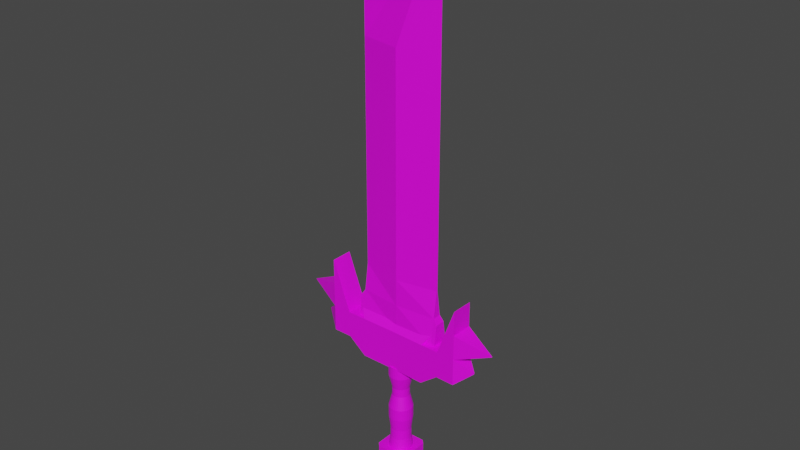 # Source: Sword1.2.blend  (saved by Blender 3.6.11; exported with 4.5.12 LTS)
import bpy
from mathutils import Matrix  # noqa: F401  (used for matrix-valued properties, if any)

bpy.ops.wm.read_factory_settings(use_empty=True)
scene = bpy.context.scene
scene.name = 'Scene'

# ---- collections
col_collection = bpy.data.collections.new('Collection'); scene.collection.children.link(col_collection)
col_collection_001 = bpy.data.collections.new('Collection.001'); col_collection.children.link(col_collection_001)
col_collection_002 = bpy.data.collections.new('Collection.002'); col_collection.children.link(col_collection_002)

# ---- images (referenced by path relative to the original .blend; pixels are not part of the script)
import os
ASSET_DIR = os.environ.get("B2B_ASSET_DIR", "")  # directory of the original .blend (textures are referenced by path, not embedded)
HERE = os.path.dirname(os.path.abspath(__file__))  # packed textures are extracted next to this script under _unpacked/

def load_image(name, relpath, width, height, colorspace="sRGB"):
    """Load a texture the original file referenced (path relative to the .blend, or extracted next to this script)."""
    p = next((c for c in (os.path.join(HERE, relpath), os.path.join(ASSET_DIR, relpath)) if relpath and os.path.exists(c)), "")
    if p:
        img = bpy.data.images.load(p, check_existing=True)
        img.name = name
    else:  # same state as the original file: an image datablock whose file is absent (Cycles renders it pink)
        img = bpy.data.images.new(name, width, height)
        img.source = "FILE"
        img.filepath = "//" + (relpath or name)
    img.colorspace_settings.name = colorspace
    return img
img_silver_metallic_textured_background_jpg_002 = load_image('silver-metallic-textured-background.jpg.002', 'silver-metallic-textured-background.jpg', 1024, 1024, 'sRGB')
img_felipe_santana_xjktcbtuqay_unsplash_jpg = load_image('felipe-santana-xJkTCbtuqAY-unsplash.jpg', 'felipe-santana-xJkTCbtuqAY-unsplash.jpg', 1024, 1024, 'sRGB')
img_silver_metallic_textured_background_jpg_005 = load_image('silver-metallic-textured-background.jpg.005', 'silver-metallic-textured-background.jpg', 1024, 1024, 'sRGB')

# ---- materials (node trees are filled in below, after node groups)
mat_material_002 = bpy.data.materials.new('Material.002')
mat_material_002.use_transparent_shadow = False
mat_material_005 = bpy.data.materials.new('Material.005')
mat_material_005.use_transparent_shadow = False
mat_material_013 = bpy.data.materials.new('Material.013')
mat_material_013.alpha_threshold = 0.0
mat_material_013.use_transparent_shadow = False
mat_material_013.roughness = 0.5
mat_material_013.line_color = (0.0, 0.0, 0.0, 1.0)
mat_material_014 = bpy.data.materials.new('Material.014')
mat_material_014.alpha_threshold = 0.0
mat_material_014.use_transparent_shadow = False
mat_material_014.roughness = 0.5
mat_material_014.line_color = (0.0, 0.0, 0.0, 1.0)

# ---- material node trees
mat_material_002.use_nodes = True; mat_material_002.node_tree.nodes.clear()
_N = mat_material_002.node_tree.nodes; _L = mat_material_002.node_tree.links
n0 = _N.new('ShaderNodeBsdfPrincipled'); n0.name = 'Principled BSDF'; n0.location = (10, 300)
n0.distribution = 'GGX'
n0.subsurface_method = 'RANDOM_WALK_SKIN'
n0.inputs[3].default_value = 1.45
n0.inputs[27].default_value = (0.0, 0.0, 0.0, 1.0)
n0.inputs[28].default_value = 1.0
n1 = _N.new('ShaderNodeOutputMaterial'); n1.name = 'Material Output'; n1.location = (300, 300)
n2 = _N.new('ShaderNodeTexImage'); n2.name = 'Image Texture'; n2.location = (-280, 280)
n2.image = img_silver_metallic_textured_background_jpg_002
_L.new(n0.outputs[0], n1.inputs[0])
_L.new(n2.outputs[0], n0.inputs[0])
n1.is_active_output = True
mat_material_005.use_nodes = True; mat_material_005.node_tree.nodes.clear()
_N = mat_material_005.node_tree.nodes; _L = mat_material_005.node_tree.links
n0 = _N.new('ShaderNodeBsdfPrincipled'); n0.name = 'Principled BSDF'; n0.location = (10, 300)
n0.distribution = 'GGX'
n0.subsurface_method = 'RANDOM_WALK_SKIN'
n0.inputs[3].default_value = 1.45
n0.inputs[27].default_value = (0.0, 0.0, 0.0, 1.0)
n0.inputs[28].default_value = 5.6
n1 = _N.new('ShaderNodeOutputMaterial'); n1.name = 'Material Output'; n1.location = (300, 300)
n2 = _N.new('ShaderNodeTexImage'); n2.name = 'Image Texture'; n2.location = (-280, 280)
n2.image = img_felipe_santana_xjktcbtuqay_unsplash_jpg
_L.new(n0.outputs[0], n1.inputs[0])
_L.new(n2.outputs[0], n0.inputs[0])
n1.is_active_output = True
mat_material_013.use_nodes = True; mat_material_013.node_tree.nodes.clear()
_N = mat_material_013.node_tree.nodes; _L = mat_material_013.node_tree.links
n0 = _N.new('ShaderNodeOutputMaterial'); n0.name = 'Material Output'; n0.location = (300, 300)
n1 = _N.new('ShaderNodeBsdfPrincipled'); n1.name = 'Principled BSDF'; n1.location = (10, 300)
n1.distribution = 'GGX'
n1.subsurface_method = 'RANDOM_WALK_SKIN'
n1.inputs[3].default_value = 1.45
n1.inputs[27].default_value = (0.0, 0.0, 0.0, 1.0)
n1.inputs[28].default_value = 1.0
n2 = _N.new('ShaderNodeTexImage'); n2.name = 'Image Texture'; n2.location = (-280, 280)
n2.image = img_silver_metallic_textured_background_jpg_005
_L.new(n1.outputs[0], n0.inputs[0])
_L.new(n2.outputs[0], n1.inputs[0])
n0.is_active_output = True
mat_material_014.use_nodes = True; mat_material_014.node_tree.nodes.clear()
_N = mat_material_014.node_tree.nodes; _L = mat_material_014.node_tree.links
n0 = _N.new('ShaderNodeOutputMaterial'); n0.name = 'Material Output'; n0.location = (300, 300)
n1 = _N.new('ShaderNodeBsdfPrincipled'); n1.name = 'Principled BSDF'; n1.location = (10, 300)
n1.distribution = 'GGX'
n1.subsurface_method = 'RANDOM_WALK_SKIN'
n1.inputs[3].default_value = 1.45
n1.inputs[27].default_value = (0.0, 0.0, 0.0, 1.0)
n1.inputs[28].default_value = 1.0
n2 = _N.new('ShaderNodeTexImage'); n2.name = 'Image Texture'; n2.location = (-280, 280)
n2.image = img_silver_metallic_textured_background_jpg_005
_L.new(n1.outputs[0], n0.inputs[0])
_L.new(n2.outputs[0], n1.inputs[0])
n0.is_active_output = True

# ---- world
world_world = bpy.data.worlds.new('World'); scene.world = world_world
world_world.use_nodes = True; world_world.node_tree.nodes.clear()
_N = world_world.node_tree.nodes; _L = world_world.node_tree.links
n0 = _N.new('ShaderNodeOutputWorld'); n0.name = 'World Output'; n0.location = (300, 300)
n1 = _N.new('ShaderNodeBackground'); n1.name = 'Background'; n1.location = (10, 300)
n1.inputs[0].default_value = (0.05088, 0.05088, 0.05088, 1.0)
_L.new(n1.outputs[0], n0.inputs[0])
n0.is_active_output = True
world_world.color = (0.05088, 0.05088, 0.05088)
world_world.use_sun_shadow = False
world_world.sun_shadow_jitter_overblur = 0.0

# ---- meshes
me_cube_003 = bpy.data.meshes.new('Cube.003')
me_cube_003.from_pydata([(-1.009, -0.1187, 2.73), (-1.009, -0.1187, 2.414), (-1.009, 0.1187, 2.73), (-1.009, 0.1187, 2.414), (-0.2419, -0.1187, 2.414), (-0.7532, 0.1187, 2.73), (-0.4976, 0.1187, 2.73), (-0.2419, 0.1187, 2.73), (0.01371, 0.1187, 2.73), (0.01371, 0.1187, 2.414), (0.01371, -0.1187, 2.73), (0.01371, -0.1187, 2.414), (-0.4976, -0.1187, 2.414), (-0.7532, -0.1187, 2.414), (-0.7532, 0.1187, 2.414), (-0.4976, 0.1187, 2.414), (-0.2419, 0.1187, 2.414), (-0.7532, -0.1187, 2.73), (-0.4976, -0.1187, 2.73), (-0.2419, -0.1187, 2.73), (-1.009, 0.1187, 3.32), (-1.009, -0.1187, 3.32), (-1.009, 0.1187, 3.32), (-1.009, -0.1187, 3.32), (-1.221, 0.005584, 2.58), (-1.221, -0.005584, 2.58), (-1.221, -0.005584, 2.565), (-1.221, 0.005584, 2.565), (-1.221, 0.005584, 2.58), (-1.221, -0.005584, 2.58), (-1.221, -0.005584, 2.565), (-1.221, 0.005584, 2.565), (-1.221, 0.005584, 2.58), (-1.221, -0.005584, 2.58), (-1.221, -0.005584, 2.565), (-1.221, 0.005584, 2.565), (-1.221, 0.005584, 2.58), (-1.221, -0.005584, 2.58), (-1.221, -0.005584, 2.565), (-1.221, 0.005584, 2.565), (-0.7532, 0.1187, 2.416), (-0.4976, 0.1187, 2.242), (0.01371, -0.1187, 2.242), (-0.2419, -0.1187, 2.242), (-0.4976, -0.1187, 2.242), (-0.7532, -0.1187, 2.416), (-0.2419, 0.1187, 2.242), (0.01371, 0.1187, 2.242), (-1.009, 0.0, 2.73), (-1.009, -0.1187, 2.572), (-1.009, 0.0, 2.414), (-1.009, 0.1187, 2.572), (-0.881, 0.1187, 2.73), (-0.6254, 0.1187, 2.414), (-0.1141, -0.1187, 2.414), (-0.6254, 0.1187, 2.73), (-0.3698, 0.1187, 2.73), (-0.1141, 0.1187, 2.73), (-0.881, 0.1187, 2.414), (-0.881, -0.1187, 2.414), (-0.6254, -0.1187, 2.414), (-0.1141, 0.1187, 2.414), (-0.1141, -0.1187, 2.73), (-0.3698, -0.1187, 2.414), (0.01371, 0.0, 2.414), (0.01371, 0.0, 2.73), (0.01371, -0.1187, 2.572), (0.01371, 0.1187, 2.572), (-0.3698, 0.1187, 2.414), (-0.881, -0.1187, 2.73), (-0.6254, -0.1187, 2.73), (-0.3698, -0.1187, 2.73), (-0.7532, 0.1187, 2.572), (-0.4976, 0.1187, 2.572), (-0.2419, 0.1187, 2.572), (-0.7532, 0.0, 2.73), (-0.4976, 0.0, 2.73), (-0.7532, -0.1187, 2.415), (-0.4976, -0.1187, 2.328), (-0.7532, 0.0, 2.414), (-0.2419, -0.1187, 2.572), (-0.4976, -0.1187, 2.572), (-0.7532, -0.1187, 2.572), (-1.009, 0.0, 3.32), (-1.009, 0.1187, 3.32), (-1.009, -0.1187, 3.32), (-1.009, 0.0, 3.32), (-0.8813, -0.1187, 3.025), (-0.8813, 0.1187, 3.025), (-1.009, -0.1187, 3.025), (-1.009, 0.1187, 3.025), (-1.221, 0.0, 2.58), (-1.221, -0.005584, 2.572), (-1.221, 0.0, 2.565), (-1.221, 0.005584, 2.572), (-1.115, 0.06214, 2.655), (-1.115, 0.06214, 2.489), (-1.115, -0.06214, 2.489), (-1.115, -0.06214, 2.655), (-1.221, 0.0, 2.58), (-1.221, -0.005584, 2.572), (-1.221, 0.0, 2.565), (-1.221, 0.005584, 2.572), (-1.221, 0.005584, 2.58), (-1.221, 0.005584, 2.565), (-1.221, -0.005584, 2.565), (-1.221, -0.005584, 2.58), (-1.221, 0.0, 2.58), (-1.221, -0.005584, 2.572), (-1.221, 0.0, 2.565), (-1.221, 0.005584, 2.572), (-1.221, 0.005584, 2.565), (-1.221, -0.005584, 2.565), (-1.221, -0.005584, 2.58), (-1.221, 0.005584, 2.58), (-1.221, 0.0, 2.58), (-1.221, -0.005584, 2.572), (-1.221, 0.0, 2.565), (-1.221, 0.005584, 2.572), (-1.221, 0.005584, 2.58), (-1.221, 0.005584, 2.565), (-1.221, -0.005584, 2.565), (-1.221, -0.005584, 2.58), (-0.6254, 0.1187, 2.329), (-0.1141, -0.1187, 2.242), (-0.6254, -0.1187, 2.329), (-0.1141, 0.1187, 2.242), (-0.3698, -0.1187, 2.242), (0.01371, 0.0, 2.242), (-0.3698, 0.1187, 2.242), (-0.2419, 0.0, 2.242), (-0.4976, 0.0, 2.242), (-0.7532, 0.0, 2.416), (-0.7532, 0.1187, 2.415), (0.01371, -0.1187, 2.328), (-0.2419, -0.1187, 2.328), (-0.2419, 0.1187, 2.328), (0.01371, 0.1187, 2.328), (-0.4976, 0.1187, 2.328), (-0.6254, 0.1187, 2.371), (0.01371, 0.0, 2.328), (-0.3698, 0.1187, 2.328), (-0.1141, 0.1187, 2.328), (-0.3698, -0.1187, 2.328), (-0.6254, 0.0, 2.329), (-0.3698, 0.0, 2.242), (-0.1141, 0.0, 2.242), (-1.221, 0.0, 2.58), (-1.221, 0.0, 2.565), (-1.221, -0.005584, 2.572), (-1.221, 0.0, 2.572), (-1.221, -0.005584, 2.572), (-1.221, 0.005584, 2.572), (-1.221, 0.0, 2.58), (-1.221, 0.005584, 2.572), (-1.221, 0.0, 2.58), (-1.221, 0.0, 2.565), (-1.221, -0.005584, 2.572), (-1.221, 0.0, 2.565), (-1.115, 0.0, 2.655), (-1.115, 0.0, 2.489), (-1.115, -0.06214, 2.572), (-1.221, 0.005584, 2.572), (-1.009, 0.0, 3.025), (-0.9451, 0.1187, 3.025), (-0.9451, -0.1187, 3.025), (-1.009, 0.0, 3.32), (-0.6254, -0.1187, 2.572), (-0.3698, -0.1187, 2.572), (-0.1141, -0.1187, 2.572), (-0.6254, -0.1187, 2.371), (-0.7532, 0.0, 2.415), (-0.1141, -0.1187, 2.328), (-0.1141, 0.1187, 2.572), (-0.6254, 0.1187, 2.572), (-0.3698, 0.1187, 2.572), (-0.881, 0.0, 2.414), (-0.8813, 0.0, 3.025), (-0.881, -0.1187, 2.572), (-0.881, 0.1187, 2.572), (-0.6254, 0.0, 2.73), (-1.115, 0.06214, 2.572), (-1.479, 0.0, 2.875), (-1.479, -0.002385, 2.875), (-1.479, 0.002385, 2.881), (-1.479, 0.002385, 2.875), (-1.479, -0.002385, 2.881), (-1.479, 0.0, 2.881), (-0.4311, 0.02857, 2.886), (-0.6202, 0.02857, 2.886), (-0.05279, 0.02857, 2.886), (-0.2419, 0.02857, 2.886), (-0.05279, -0.02857, 2.886), (0.1363, -0.02857, 2.886), (0.1363, 0.0, 2.886), (-0.4311, -0.02857, 2.886), (-0.2419, -0.02857, 2.886), (-0.6202, 0.0, 2.886), (-0.6202, -0.02857, 2.886), (-0.2419, 0.0, 2.886), (0.1363, 0.02857, 2.886), (-0.4311, 0.0, 2.886), (-0.05279, 0.0, 2.886)], [], [(181, 95, 24, 94), (180, 76, 18, 70), (179, 58, 14, 72), (178, 59, 1, 49), (177, 87, 23, 86), (176, 50, 1, 59), (175, 68, 16, 74), (56, 7, 191, 188), (174, 53, 15, 73), (173, 61, 9, 67), (6, 56, 188, 189), (172, 134, 42, 124), (171, 77, 45, 132), (170, 78, 44, 125), (169, 54, 4, 80), (168, 63, 12, 81), (167, 60, 13, 82), (166, 86, 23, 85), (165, 89, 21, 85), (164, 88, 22, 84), (163, 90, 20, 83), (162, 103, 28, 102), (161, 97, 26, 92), (160, 96, 27, 93), (159, 98, 25, 91), (158, 111, 35, 109), (157, 105, 30, 100), (156, 104, 31, 101), (155, 106, 29, 99), (154, 119, 36, 118), (153, 113, 33, 107), (152, 114, 32, 110), (151, 112, 34, 108), (150, 117, 39, 118), (149, 121, 38, 116), (148, 120, 39, 117), (147, 122, 37, 115), (146, 130, 43, 124), (145, 131, 44, 127), (144, 132, 45, 125), (143, 135, 43, 127), (142, 136, 46, 126), (141, 138, 41, 129), (140, 137, 47, 128), (139, 133, 40, 123), (138, 139, 123, 41), (15, 53, 139, 138), (53, 14, 133, 139), (134, 140, 128, 42), (11, 64, 140, 134), (64, 9, 137, 140), (136, 141, 129, 46), (16, 68, 141, 136), (68, 15, 138, 141), (137, 142, 126, 47), (9, 61, 142, 137), (61, 16, 136, 142), (78, 143, 127, 44), (12, 63, 143, 78), (63, 4, 135, 143), (131, 144, 125, 44), (41, 123, 144, 131), (123, 40, 132, 144), (130, 145, 127, 43), (46, 129, 145, 130), (129, 41, 131, 145), (128, 146, 124, 42), (47, 126, 146, 128), (126, 46, 130, 146), (119, 147, 115, 36), (32, 107, 147, 119), (107, 33, 122, 147), (121, 148, 117, 38), (34, 109, 148, 121), (109, 35, 120, 148), (122, 149, 116, 37), (33, 108, 149, 122), (108, 34, 121, 149), (115, 150, 118, 36), (37, 116, 150, 115), (116, 38, 117, 150), (113, 151, 108, 33), (29, 100, 151, 113), (100, 30, 112, 151), (111, 152, 110, 35), (31, 102, 152, 111), (102, 28, 114, 152), (114, 153, 107, 32), (28, 99, 153, 114), (99, 29, 113, 153), (120, 154, 118, 39), (35, 110, 154, 120), (110, 32, 119, 154), (103, 155, 99, 28), (24, 91, 155, 103), (91, 25, 106, 155), (105, 156, 101, 30), (26, 93, 156, 105), (93, 27, 104, 156), (106, 157, 100, 29), (25, 92, 157, 106), (92, 26, 105, 157), (112, 158, 109, 34), (30, 101, 158, 112), (101, 31, 111, 158), (95, 159, 91, 24), (2, 48, 159, 95), (48, 0, 98, 159), (97, 160, 93, 26), (1, 50, 160, 97), (50, 3, 96, 160), (98, 161, 92, 25), (0, 49, 161, 98), (49, 1, 97, 161), (104, 162, 102, 31), (27, 94, 162, 104), (94, 24, 103, 162), (89, 163, 83, 21), (90, 163, 187, 184), (2, 90, 184, 185), (90, 164, 84, 20), (2, 52, 164, 90), (52, 5, 88, 164), (87, 165, 85, 23), (17, 69, 165, 87), (69, 0, 89, 165), (83, 166, 85, 21), (20, 84, 166, 83), (84, 22, 86, 166), (70, 167, 82, 17), (18, 81, 167, 70), (81, 12, 60, 167), (71, 168, 81, 18), (19, 80, 168, 71), (80, 4, 63, 168), (62, 169, 80, 19), (10, 66, 169, 62), (66, 11, 54, 169), (77, 170, 125, 45), (13, 60, 170, 77), (60, 12, 78, 170), (133, 171, 132, 40), (14, 79, 171, 133), (79, 13, 77, 171), (135, 172, 124, 43), (4, 54, 172, 135), (54, 11, 134, 172), (76, 6, 189, 197), (18, 76, 197, 198), (62, 19, 196, 192), (57, 173, 67, 8), (7, 74, 173, 57), (74, 16, 61, 173), (55, 174, 73, 6), (5, 72, 174, 55), (72, 14, 53, 174), (10, 62, 192, 193), (8, 65, 194, 200), (65, 10, 193, 194), (56, 175, 74, 7), (6, 73, 175, 56), (73, 15, 68, 175), (79, 176, 59, 13), (14, 58, 176, 79), (58, 3, 50, 176), (88, 177, 86, 22), (5, 75, 177, 88), (75, 17, 87, 177), (69, 178, 49, 0), (17, 82, 178, 69), (82, 13, 59, 178), (52, 179, 72, 5), (2, 51, 179, 52), (51, 3, 58, 179), (75, 180, 70, 17), (5, 55, 180, 75), (55, 6, 76, 180), (96, 181, 94, 27), (3, 51, 181, 96), (51, 2, 95, 181), (183, 182, 187, 186), (182, 185, 184, 187), (48, 2, 185, 182), (89, 0, 183, 186), (0, 48, 182, 183), (163, 89, 186, 187), (202, 194, 193, 192), (201, 199, 196, 195), (197, 201, 195, 198), (189, 188, 201, 197), (188, 191, 199, 201), (199, 202, 192, 196), (191, 190, 202, 199), (190, 200, 194, 202), (7, 57, 190, 191), (57, 8, 200, 190), (19, 71, 195, 196), (71, 18, 198, 195)])
_uv = me_cube_003.uv_layers.new(name='UVMap')
_uv.uv.foreach_set('vector', [0.311, 0.2592, 0.2958, 0.2507, 0.3166, 0.1906, 0.318, 0.1914, 0.6069, 0.07584, 0.5827, 0.07584, 0.5827, 6.68e-09, 0.6069, 4.302e-09, 0.2951, 0.4062, 0.3241, 0.4224, 0.3152, 0.5015, 0.2863, 0.4853, 0.3707, 0.4062, 0.3417, 0.4224, 0.3329, 0.3433, 0.3619, 0.3271, 0.5281, 0.6005, 0.5281, 0.6763, 0.4991, 0.6763, 0.4991, 0.6005, 0.6002, 0.6725, 0.6002, 0.6297, 0.6339, 0.6297, 0.6339, 0.6725, 0.2598, 0.7226, 0.2888, 0.7388, 0.2799, 0.8179, 0.251, 0.8017, 0.2308, 0.7063, 0.222, 0.7854, 0.1928, 0.7659, 0.2059, 0.6489, 0.2775, 0.5644, 0.3064, 0.5806, 0.2976, 0.6597, 0.2686, 0.6435, 0.2421, 0.8808, 0.2711, 0.897, 0.2623, 0.9761, 0.2333, 0.9599, 0.2397, 0.6272, 0.2308, 0.7063, 0.2059, 0.6489, 0.219, 0.5318, 0.3789, 0.9059, 0.3877, 0.985, 0.3719, 0.9939, 0.3631, 0.9148, 0.5573, 0.6005, 0.5573, 0.6763, 0.5571, 0.6763, 0.5571, 0.6005, 0.3516, 0.585, 0.3524, 0.6686, 0.3366, 0.6775, 0.3437, 0.5894, 0.4237, 0.8808, 0.3947, 0.897, 0.3859, 0.8179, 0.4149, 0.8017, 0.406, 0.7226, 0.3771, 0.7388, 0.3682, 0.6597, 0.3972, 0.6435, 0.3884, 0.5644, 0.3594, 0.5806, 0.3506, 0.5015, 0.3795, 0.4853, 0.634, 0.3978, 0.6339, 0.3978, 0.6339, 0.322, 0.634, 0.322, 0.4494, 0.3199, 0.445, 0.2804, 0.4991, 0.25, 0.4991, 0.2499, 0.2164, 0.3199, 0.212, 0.3594, 0.1667, 0.2497, 0.1667, 0.2499, 0.6686, 0.3978, 0.6686, 0.4736, 0.634, 0.4736, 0.634, 0.3978, 0.5153, 0.3098, 0.5153, 0.3098, 0.5153, 0.3098, 0.5153, 0.3098, 0.3548, 0.2592, 0.3397, 0.2677, 0.3465, 0.1922, 0.3478, 0.1914, 0.6002, 0.5743, 0.5826, 0.5743, 0.5986, 0.519, 0.6002, 0.519, 0.6034, 0.2275, 0.6034, 0.1878, 0.6241, 0.224, 0.6241, 0.2275, 0.5153, 0.3098, 0.5153, 0.3098, 0.5153, 0.3098, 0.5153, 0.3098, 0.5153, 0.3098, 0.5153, 0.3098, 0.5153, 0.3098, 0.5153, 0.3098, 0.5153, 0.3098, 0.5153, 0.3098, 0.5153, 0.3098, 0.5153, 0.3098, 0.5153, 0.3098, 0.5153, 0.3098, 0.5153, 0.3098, 0.5153, 0.3098, 0.5153, 0.3098, 0.5153, 0.3098, 0.5153, 0.3098, 0.5153, 0.3098, 0.5153, 0.3098, 0.5153, 0.3098, 0.5153, 0.3098, 0.5153, 0.3098, 0.5153, 0.3098, 0.5153, 0.3098, 0.5153, 0.3098, 0.5153, 0.3098, 0.5153, 0.3098, 0.5153, 0.3098, 0.5153, 0.3098, 0.5153, 0.3098, 0.5162, 0.3062, 0.5171, 0.3062, 0.5171, 0.3098, 0.5162, 0.3098, 0.5153, 0.3098, 0.5153, 0.3098, 0.5153, 0.3098, 0.5153, 0.3098, 0.5153, 0.3098, 0.5153, 0.3098, 0.5153, 0.3098, 0.5153, 0.3098, 0.5153, 0.3098, 0.5153, 0.3098, 0.5153, 0.3098, 0.5153, 0.3098, 0.549, 0.2598, 0.549, 0.2171, 0.5827, 0.2171, 0.5827, 0.2598, 0.549, 0.1743, 0.549, 0.1315, 0.5827, 0.1315, 0.5827, 0.1743, 0.549, 0.06574, 0.549, 0.0, 0.5827, 0.0, 0.5827, 0.06574, 0.3612, 0.7477, 0.3701, 0.8268, 0.3543, 0.8357, 0.3454, 0.7566, 0.2869, 0.9059, 0.2957, 0.8268, 0.3116, 0.8357, 0.3027, 0.9148, 0.3046, 0.7477, 0.3134, 0.6686, 0.3292, 0.6775, 0.3204, 0.7566, 0.6468, 0.5495, 0.6468, 0.4736, 0.6596, 0.4736, 0.6596, 0.5495, 0.3142, 0.585, 0.3151, 0.5014, 0.3149, 0.5014, 0.3221, 0.5894, 0.3134, 0.6686, 0.3142, 0.585, 0.3221, 0.5894, 0.3292, 0.6775, 0.2976, 0.6597, 0.3064, 0.5806, 0.3142, 0.585, 0.3134, 0.6686, 0.3064, 0.5806, 0.3152, 0.5015, 0.3151, 0.5014, 0.3142, 0.585, 0.6468, 0.6253, 0.6468, 0.5495, 0.6596, 0.5495, 0.6596, 0.6253, 0.6339, 0.6253, 0.6339, 0.5495, 0.6468, 0.5495, 0.6468, 0.6253, 0.6339, 0.5495, 0.6339, 0.4736, 0.6468, 0.4736, 0.6468, 0.5495, 0.2957, 0.8268, 0.3046, 0.7477, 0.3204, 0.7566, 0.3116, 0.8357, 0.2799, 0.8179, 0.2888, 0.7388, 0.3046, 0.7477, 0.2957, 0.8268, 0.2888, 0.7388, 0.2976, 0.6597, 0.3134, 0.6686, 0.3046, 0.7477, 0.2781, 0.985, 0.2869, 0.9059, 0.3027, 0.9148, 0.2939, 0.9939, 0.2623, 0.9761, 0.2711, 0.897, 0.2869, 0.9059, 0.2781, 0.985, 0.2711, 0.897, 0.2799, 0.8179, 0.2957, 0.8268, 0.2869, 0.9059, 0.3524, 0.6686, 0.3612, 0.7477, 0.3454, 0.7566, 0.3366, 0.6775, 0.3682, 0.6597, 0.3771, 0.7388, 0.3612, 0.7477, 0.3524, 0.6686, 0.3771, 0.7388, 0.3859, 0.8179, 0.3701, 0.8268, 0.3612, 0.7477, 0.549, 0.1315, 0.549, 0.06574, 0.5827, 0.06574, 0.5827, 0.1315, 0.5153, 0.1315, 0.5153, 0.06574, 0.549, 0.06574, 0.549, 0.1315, 0.5153, 0.06574, 0.5153, 0.0, 0.549, 0.0, 0.549, 0.06574, 0.549, 0.2171, 0.549, 0.1743, 0.5827, 0.1743, 0.5827, 0.2171, 0.5153, 0.2171, 0.5153, 0.1743, 0.549, 0.1743, 0.549, 0.2171, 0.5153, 0.1743, 0.5153, 0.1315, 0.549, 0.1315, 0.549, 0.1743, 0.549, 0.3026, 0.549, 0.2598, 0.5827, 0.2598, 0.5827, 0.3026, 0.5153, 0.3026, 0.5153, 0.2598, 0.549, 0.2598, 0.549, 0.3026, 0.5153, 0.2598, 0.5153, 0.2171, 0.549, 0.2171, 0.549, 0.2598, 0.5153, 0.3098, 0.5153, 0.3098, 0.5153, 0.3098, 0.5153, 0.3098, 0.5153, 0.3098, 0.5153, 0.3098, 0.5153, 0.3098, 0.5153, 0.3098, 0.5153, 0.3098, 0.5153, 0.3098, 0.5153, 0.3098, 0.5153, 0.3098, 0.5153, 0.3098, 0.5153, 0.3098, 0.5153, 0.3098, 0.5153, 0.3098, 0.5153, 0.3098, 0.5153, 0.3098, 0.5153, 0.3098, 0.5153, 0.3098, 0.5153, 0.3098, 0.5153, 0.3098, 0.5153, 0.3098, 0.5153, 0.3098, 0.5153, 0.3098, 0.5153, 0.3098, 0.5153, 0.3098, 0.5153, 0.3098, 0.5153, 0.3098, 0.5153, 0.3098, 0.5153, 0.3098, 0.5153, 0.3098, 0.5153, 0.3098, 0.5153, 0.3098, 0.5153, 0.3098, 0.5153, 0.3098, 0.5153, 0.3062, 0.5162, 0.3062, 0.5162, 0.3098, 0.5153, 0.3098, 0.5153, 0.3026, 0.5162, 0.3026, 0.5162, 0.3062, 0.5153, 0.3062, 0.5162, 0.3026, 0.5171, 0.3026, 0.5171, 0.3062, 0.5162, 0.3062, 0.5153, 0.3098, 0.5153, 0.3098, 0.5153, 0.3098, 0.5153, 0.3098, 0.5153, 0.3098, 0.5153, 0.3098, 0.5153, 0.3098, 0.5153, 0.3098, 0.5153, 0.3098, 0.5153, 0.3098, 0.5153, 0.3098, 0.5153, 0.3098, 0.5153, 0.3098, 0.5153, 0.3098, 0.5153, 0.3098, 0.5153, 0.3098, 0.5153, 0.3098, 0.5153, 0.3098, 0.5153, 0.3098, 0.5153, 0.3098, 0.5153, 0.3098, 0.5153, 0.3098, 0.5153, 0.3098, 0.5153, 0.3098, 0.5153, 0.3098, 0.5153, 0.3098, 0.5153, 0.3098, 0.5153, 0.3098, 0.5153, 0.3098, 0.5153, 0.3098, 0.5153, 0.3098, 0.5153, 0.3098, 0.5153, 0.3098, 0.5153, 0.3098, 0.5153, 0.3098, 0.5153, 0.3098, 0.5153, 0.3098, 0.5153, 0.3098, 0.5153, 0.3098, 0.5153, 0.3098, 0.5153, 0.3098, 0.5153, 0.3098, 0.5153, 0.3098, 0.5153, 0.3098, 0.5153, 0.3098, 0.5153, 0.3098, 0.5153, 0.3098, 0.5153, 0.3098, 0.5153, 0.3098, 0.5153, 0.3098, 0.5153, 0.3098, 0.5153, 0.3098, 0.5153, 0.3098, 0.5153, 0.3098, 0.5153, 0.3098, 0.5153, 0.3098, 0.5153, 0.3098, 0.5153, 0.3098, 0.5153, 0.3098, 0.5153, 0.3098, 0.5153, 0.3098, 0.5153, 0.3098, 0.5153, 0.3098, 0.5153, 0.3098, 0.5153, 0.3098, 0.5153, 0.3098, 0.5153, 0.3098, 0.5153, 0.3098, 0.5153, 0.3098, 0.5153, 0.3098, 0.5153, 0.3098, 0.5153, 0.3098, 0.5153, 0.3098, 0.5153, 0.3098, 0.5153, 0.3098, 0.5153, 0.3098, 0.5153, 0.3098, 0.5153, 0.3098, 0.5153, 0.3098, 0.5153, 0.3098, 0.5153, 0.3098, 0.5153, 0.3098, 0.5153, 0.3098, 0.5153, 0.3098, 0.5153, 0.3098, 0.5153, 0.3098, 0.5153, 0.3098, 0.5153, 0.3098, 0.5153, 0.3098, 0.5153, 0.3098, 0.5153, 0.3098, 0.5153, 0.3098, 0.5153, 0.3098, 0.5153, 0.3098, 0.5153, 0.3098, 0.5153, 0.3098, 0.6034, 0.2672, 0.6034, 0.2275, 0.6241, 0.2275, 0.6241, 0.2311, 0.5827, 0.3034, 0.5827, 0.2275, 0.6034, 0.2275, 0.6034, 0.2672, 0.5827, 0.2275, 0.5827, 0.1517, 0.6034, 0.1878, 0.6034, 0.2275, 0.6179, 0.5743, 0.6002, 0.5743, 0.6002, 0.519, 0.6018, 0.519, 0.6339, 0.6297, 0.6002, 0.6297, 0.6002, 0.5743, 0.6179, 0.5743, 0.6002, 0.6297, 0.5665, 0.6297, 0.5826, 0.5743, 0.6002, 0.5743, 0.37, 0.2507, 0.3548, 0.2592, 0.3478, 0.1914, 0.3492, 0.1906, 0.3908, 0.3108, 0.3619, 0.3271, 0.3548, 0.2592, 0.37, 0.2507, 0.3619, 0.3271, 0.3329, 0.3433, 0.3397, 0.2677, 0.3548, 0.2592, 0.5153, 0.3098, 0.5153, 0.3098, 0.5153, 0.3098, 0.5153, 0.3098, 0.5153, 0.3098, 0.5153, 0.3098, 0.5153, 0.3098, 0.5153, 0.3098, 0.5153, 0.3098, 0.5153, 0.3098, 0.5153, 0.3098, 0.5153, 0.3098, 0.6686, 0.322, 0.6686, 0.3978, 0.634, 0.3978, 0.634, 0.322, 0.4991, 0.322, 0.5328, 0.322, 0.5328, 0.5246, 0.5322, 0.5246, 0.275, 0.3108, 0.2208, 0.2804, 0.2792, 6.714e-08, 0.2803, 0.0006107, 0.2208, 0.2804, 0.2164, 0.3199, 0.1667, 0.2499, 0.1667, 0.25, 0.275, 0.3108, 0.2662, 0.3899, 0.2164, 0.3199, 0.2208, 0.2804, 0.2662, 0.3899, 0.2573, 0.469, 0.212, 0.3594, 0.2164, 0.3199, 0.4538, 0.3594, 0.4494, 0.3199, 0.4991, 0.2499, 0.4991, 0.2497, 0.4085, 0.469, 0.3997, 0.3899, 0.4494, 0.3199, 0.4538, 0.3594, 0.3997, 0.3899, 0.3908, 0.3108, 0.445, 0.2804, 0.4494, 0.3199, 0.634, 0.3978, 0.634, 0.3978, 0.634, 0.322, 0.634, 0.322, 0.634, 0.4736, 0.634, 0.4736, 0.634, 0.3978, 0.634, 0.3978, 0.634, 0.4736, 0.6339, 0.4736, 0.6339, 0.3978, 0.634, 0.3978, 0.4173, 0.5481, 0.3884, 0.5644, 0.3795, 0.4853, 0.4085, 0.469, 0.4262, 0.6272, 0.3972, 0.6435, 0.3884, 0.5644, 0.4173, 0.5481, 0.3972, 0.6435, 0.3682, 0.6597, 0.3594, 0.5806, 0.3884, 0.5644, 0.435, 0.7063, 0.406, 0.7226, 0.3972, 0.6435, 0.4262, 0.6272, 0.4438, 0.7854, 0.4149, 0.8017, 0.406, 0.7226, 0.435, 0.7063, 0.4149, 0.8017, 0.3859, 0.8179, 0.3771, 0.7388, 0.406, 0.7226, 0.4527, 0.8645, 0.4237, 0.8808, 0.4149, 0.8017, 0.4438, 0.7854, 0.4615, 0.9436, 0.4325, 0.9599, 0.4237, 0.8808, 0.4527, 0.8645, 0.4325, 0.9599, 0.4036, 0.9761, 0.3947, 0.897, 0.4237, 0.8808, 0.3507, 0.5014, 0.3516, 0.585, 0.3437, 0.5894, 0.3509, 0.5014, 0.3506, 0.5015, 0.3594, 0.5806, 0.3516, 0.585, 0.3507, 0.5014, 0.3594, 0.5806, 0.3682, 0.6597, 0.3524, 0.6686, 0.3516, 0.585, 0.5573, 0.5246, 0.5573, 0.6005, 0.5571, 0.6005, 0.5571, 0.5246, 0.5574, 0.5246, 0.5574, 0.6005, 0.5573, 0.6005, 0.5573, 0.5246, 0.5574, 0.6005, 0.5574, 0.6763, 0.5573, 0.6763, 0.5573, 0.6005, 0.3701, 0.8268, 0.3789, 0.9059, 0.3631, 0.9148, 0.3543, 0.8357, 0.3859, 0.8179, 0.3947, 0.897, 0.3789, 0.9059, 0.3701, 0.8268, 0.3947, 0.897, 0.4036, 0.9761, 0.3877, 0.985, 0.3789, 0.9059, 0.6676, 0.07584, 0.6676, 0.1517, 0.6311, 0.09409, 0.6311, 0.07584, 0.6676, 3.091e-09, 0.6676, 0.07584, 0.6311, 0.07584, 0.6311, 0.05759, 0.4527, 0.8645, 0.4438, 0.7854, 0.473, 0.7659, 0.4861, 0.883, 0.2132, 0.8645, 0.2421, 0.8808, 0.2333, 0.9599, 0.2043, 0.9436, 0.222, 0.7854, 0.251, 0.8017, 0.2421, 0.8808, 0.2132, 0.8645, 0.251, 0.8017, 0.2799, 0.8179, 0.2711, 0.897, 0.2421, 0.8808, 0.2485, 0.5481, 0.2775, 0.5644, 0.2686, 0.6435, 0.2397, 0.6272, 0.2573, 0.469, 0.2863, 0.4853, 0.2775, 0.5644, 0.2485, 0.5481, 0.2863, 0.4853, 0.3152, 0.5015, 0.3064, 0.5806, 0.2775, 0.5644, 0.4615, 0.9436, 0.4527, 0.8645, 0.4861, 0.883, 0.4991, 1.0, 0.6617, 0.1517, 0.6617, 0.2275, 0.6241, 0.2275, 0.6241, 0.2093, 0.6617, 0.2275, 0.6617, 0.3034, 0.6241, 0.2458, 0.6241, 0.2275, 0.2308, 0.7063, 0.2598, 0.7226, 0.251, 0.8017, 0.222, 0.7854, 0.2397, 0.6272, 0.2686, 0.6435, 0.2598, 0.7226, 0.2308, 0.7063, 0.2686, 0.6435, 0.2976, 0.6597, 0.2888, 0.7388, 0.2598, 0.7226, 0.6002, 0.7153, 0.6002, 0.6725, 0.6339, 0.6725, 0.6339, 0.7153, 0.5665, 0.7153, 0.5665, 0.6725, 0.6002, 0.6725, 0.6002, 0.7153, 0.5665, 0.6725, 0.5665, 0.6297, 0.6002, 0.6297, 0.6002, 0.6725, 0.5281, 0.5246, 0.5281, 0.6005, 0.4991, 0.6005, 0.4991, 0.5246, 0.5571, 0.5246, 0.5571, 0.6005, 0.5281, 0.6005, 0.5281, 0.5246, 0.5571, 0.6005, 0.5571, 0.6763, 0.5281, 0.6763, 0.5281, 0.6005, 0.3997, 0.3899, 0.3707, 0.4062, 0.3619, 0.3271, 0.3908, 0.3108, 0.4085, 0.469, 0.3795, 0.4853, 0.3707, 0.4062, 0.3997, 0.3899, 0.3795, 0.4853, 0.3506, 0.5015, 0.3417, 0.4224, 0.3707, 0.4062, 0.2662, 0.3899, 0.2951, 0.4062, 0.2863, 0.4853, 0.2573, 0.469, 0.275, 0.3108, 0.304, 0.3271, 0.2951, 0.4062, 0.2662, 0.3899, 0.304, 0.3271, 0.3329, 0.3433, 0.3241, 0.4224, 0.2951, 0.4062, 0.6311, 0.07584, 0.6069, 0.07584, 0.6069, 4.302e-09, 0.6311, 1.925e-09, 0.6311, 0.1517, 0.6069, 0.1517, 0.6069, 0.07584, 0.6311, 0.07584, 0.6069, 0.1517, 0.5827, 0.1517, 0.5827, 0.07584, 0.6069, 0.07584, 0.3261, 0.2677, 0.311, 0.2592, 0.318, 0.1914, 0.3194, 0.1922, 0.3329, 0.3433, 0.304, 0.3271, 0.311, 0.2592, 0.3261, 0.2677, 0.304, 0.3271, 0.275, 0.3108, 0.2958, 0.2507, 0.311, 0.2592, 0.6009, 0.3235, 0.6002, 0.3235, 0.6002, 0.322, 0.6009, 0.322, 0.6002, 0.3235, 0.5996, 0.3235, 0.5996, 0.322, 0.6002, 0.322, 0.6002, 0.519, 0.5665, 0.519, 0.5996, 0.3235, 0.6002, 0.3235, 0.445, 0.2804, 0.3908, 0.3108, 0.3855, 0.0006107, 0.3866, 5.322e-08, 0.6339, 0.519, 0.6002, 0.519, 0.6002, 0.3235, 0.6009, 0.3235, 0.5328, 0.322, 0.5665, 0.322, 0.5335, 0.5246, 0.5328, 0.5246, 0.5072, 0.08049, 0.5072, 0.0, 0.5153, 0.0, 0.5153, 0.08049, 0.5072, 0.2415, 0.5072, 0.161, 0.5153, 0.161, 0.5153, 0.2415, 0.5072, 0.322, 0.5072, 0.2415, 0.5153, 0.2415, 0.5153, 0.322, 0.4991, 0.322, 0.4991, 0.2415, 0.5072, 0.2415, 0.5072, 0.322, 0.4991, 0.2415, 0.4991, 0.161, 0.5072, 0.161, 0.5072, 0.2415, 0.5072, 0.161, 0.5072, 0.08049, 0.5153, 0.08049, 0.5153, 0.161, 0.4991, 0.161, 0.4991, 0.08049, 0.5072, 0.08049, 0.5072, 0.161, 0.4991, 0.08049, 0.4991, 0.0, 0.5072, 0.0, 0.5072, 0.08049, 0.222, 0.7854, 0.2132, 0.8645, 0.1798, 0.883, 0.1928, 0.7659, 0.2132, 0.8645, 0.2043, 0.9436, 0.1667, 1.0, 0.1798, 0.883, 0.4438, 0.7854, 0.435, 0.7063, 0.4599, 0.6489, 0.473, 0.7659, 0.435, 0.7063, 0.4262, 0.6272, 0.4469, 0.5318, 0.4599, 0.6489])
me_cube_003.materials.append(mat_material_002)
me_cube_003.update()
me_cube_004 = bpy.data.meshes.new('Cube.004')
me_cube_004.from_pydata([(1.078e-08, 0.1309, 1.197), (1.078e-08, 0.1309, 2.239), (0.02553, 0.1284, 1.197), (0.02553, 0.1284, 2.239), (0.05008, 0.1209, 1.197), (0.05008, 0.1209, 2.239), (0.07271, 0.1088, 1.197), (0.07271, 0.1088, 2.239), (0.09254, 0.09254, 1.197), (0.09254, 0.09254, 2.239), (0.1088, 0.07271, 1.197), (0.1088, 0.07271, 2.239), (0.1209, 0.05008, 1.197), (0.1209, 0.05008, 2.239), (0.1284, 0.02553, 1.197), (0.1284, 0.02553, 2.239), (0.1309, 1.749e-09, 1.197), (0.1309, 1.749e-09, 2.239), (0.1284, -0.02553, 1.197), (0.1284, -0.02553, 2.239), (0.1209, -0.05008, 1.197), (0.1209, -0.05008, 2.239), (0.1088, -0.07271, 1.197), (0.1088, -0.07271, 2.239), (0.09254, -0.09254, 1.197), (0.09254, -0.09254, 2.239), (0.07271, -0.1088, 1.197), (0.07271, -0.1088, 2.239), (0.05008, -0.1209, 1.197), (0.05008, -0.1209, 2.239), (0.02553, -0.1284, 1.197), (0.02553, -0.1284, 2.239), (1.078e-08, -0.1309, 1.197), (1.078e-08, -0.1309, 2.239), (-0.02553, -0.1284, 1.197), (-0.02553, -0.1284, 2.239), (-0.05008, -0.1209, 1.197), (-0.05008, -0.1209, 2.239), (-0.07271, -0.1088, 1.197), (-0.07271, -0.1088, 2.239), (-0.09254, -0.09254, 1.197), (-0.09254, -0.09254, 2.239), (-0.1088, -0.07271, 1.197), (-0.1088, -0.07271, 2.239), (-0.1209, -0.05008, 1.197), (-0.1209, -0.05008, 2.239), (-0.1284, -0.02553, 1.197), (-0.1284, -0.02553, 2.239), (-0.1309, 1.749e-09, 1.197), (-0.1309, 1.749e-09, 2.239), (-0.1284, 0.02553, 1.197), (-0.1284, 0.02553, 2.239), (-0.1209, 0.05008, 1.197), (-0.1209, 0.05008, 2.239), (-0.1088, 0.07271, 1.197), (-0.1088, 0.07271, 2.239), (-0.09254, 0.09254, 1.197), (-0.09254, 0.09254, 2.239), (-0.07271, 0.1088, 1.197), (-0.07271, 0.1088, 2.239), (-0.05008, 0.1209, 1.197), (-0.05008, 0.1209, 2.239), (-0.02553, 0.1284, 1.197), (-0.02553, 0.1284, 2.239), (1.062e-08, 0.1123, 1.336), (1.062e-08, 0.1123, 1.448), (1.078e-08, 0.1309, 1.588), (1.078e-08, 0.1309, 1.718), (1.045e-08, 0.09399, 1.867), (1.045e-08, 0.09399, 1.96), (1.078e-08, 0.1309, 2.109), (0.02553, 0.1284, 2.109), (0.01834, 0.09219, 1.96), (0.01834, 0.09219, 1.867), (0.02553, 0.1284, 1.718), (0.02553, 0.1284, 1.588), (0.02191, 0.1102, 1.448), (0.02191, 0.1102, 1.336), (0.05008, 0.1209, 2.109), (0.03597, 0.08684, 1.96), (0.03597, 0.08684, 1.867), (0.05008, 0.1209, 1.718), (0.05008, 0.1209, 1.588), (0.04299, 0.1038, 1.448), (0.04299, 0.1038, 1.336), (0.07271, 0.1088, 2.109), (0.05222, 0.07815, 1.96), (0.05222, 0.07815, 1.867), (0.07271, 0.1088, 1.718), (0.07271, 0.1088, 1.588), (0.06241, 0.0934, 1.448), (0.06241, 0.0934, 1.336), (0.09254, 0.09254, 2.109), (0.06646, 0.06646, 1.96), (0.06646, 0.06646, 1.867), (0.09254, 0.09254, 1.718), (0.09254, 0.09254, 1.588), (0.07943, 0.07943, 1.448), (0.07943, 0.07943, 1.336), (0.1088, 0.07271, 2.109), (0.07815, 0.05222, 1.96), (0.07815, 0.05222, 1.867), (0.1088, 0.07271, 1.718), (0.1088, 0.07271, 1.588), (0.0934, 0.0624, 1.448), (0.0934, 0.0624, 1.336), (0.1209, 0.05008, 2.109), (0.08684, 0.03597, 1.96), (0.08684, 0.03597, 1.867), (0.1209, 0.05008, 1.718), (0.1209, 0.05008, 1.588), (0.1038, 0.04299, 1.448), (0.1038, 0.04299, 1.336), (0.1284, 0.02553, 2.109), (0.09219, 0.01834, 1.96), (0.09219, 0.01834, 1.867), (0.1284, 0.02553, 1.718), (0.1284, 0.02553, 1.588), (0.1102, 0.02191, 1.448), (0.1102, 0.02191, 1.336), (0.1309, 1.749e-09, 2.109), (0.09399, 8.622e-10, 1.96), (0.09399, 8.622e-10, 1.867), (0.1309, 1.749e-09, 1.718), (0.1309, 1.749e-09, 1.588), (0.1123, 1.303e-09, 1.448), (0.1123, 1.303e-09, 1.336), (0.1284, -0.02553, 2.109), (0.09219, -0.01834, 1.96), (0.09219, -0.01834, 1.867), (0.1284, -0.02553, 1.718), (0.1284, -0.02553, 1.588), (0.1102, -0.02191, 1.448), (0.1102, -0.02191, 1.336), (0.1209, -0.05008, 2.109), (0.08684, -0.03597, 1.96), (0.08684, -0.03597, 1.867), (0.1209, -0.05008, 1.718), (0.1209, -0.05008, 1.588), (0.1038, -0.04299, 1.448), (0.1038, -0.04299, 1.336), (0.1088, -0.07271, 2.109), (0.07815, -0.05222, 1.96), (0.07815, -0.05222, 1.867), (0.1088, -0.07271, 1.718), (0.1088, -0.07271, 1.588), (0.0934, -0.0624, 1.448), (0.0934, -0.0624, 1.336), (0.09254, -0.09254, 2.109), (0.06646, -0.06646, 1.96), (0.06646, -0.06646, 1.867), (0.09254, -0.09254, 1.718), (0.09254, -0.09254, 1.588), (0.07943, -0.07943, 1.448), (0.07943, -0.07943, 1.336), (0.07271, -0.1088, 2.109), (0.05222, -0.07815, 1.96), (0.05222, -0.07815, 1.867), (0.07271, -0.1088, 1.718), (0.07271, -0.1088, 1.588), (0.06241, -0.0934, 1.448), (0.06241, -0.0934, 1.336), (0.05008, -0.1209, 2.109), (0.03597, -0.08684, 1.96), (0.03597, -0.08684, 1.867), (0.05008, -0.1209, 1.718), (0.05008, -0.1209, 1.588), (0.04299, -0.1038, 1.448), (0.04299, -0.1038, 1.336), (0.02553, -0.1284, 2.109), (0.01834, -0.09219, 1.96), (0.01834, -0.09219, 1.867), (0.02553, -0.1284, 1.718), (0.02553, -0.1284, 1.588), (0.02191, -0.1102, 1.448), (0.02191, -0.1102, 1.336), (1.078e-08, -0.1309, 2.109), (1.045e-08, -0.09399, 1.96), (1.045e-08, -0.09399, 1.867), (1.078e-08, -0.1309, 1.718), (1.078e-08, -0.1309, 1.588), (1.062e-08, -0.1123, 1.448), (1.062e-08, -0.1123, 1.336), (-0.02553, -0.1284, 2.109), (-0.01834, -0.09219, 1.96), (-0.01834, -0.09219, 1.867), (-0.02553, -0.1284, 1.718), (-0.02553, -0.1284, 1.588), (-0.02191, -0.1102, 1.448), (-0.02191, -0.1102, 1.336), (-0.05008, -0.1209, 2.109), (-0.03597, -0.08684, 1.96), (-0.03597, -0.08684, 1.867), (-0.05008, -0.1209, 1.718), (-0.05008, -0.1209, 1.588), (-0.04299, -0.1038, 1.448), (-0.04299, -0.1038, 1.336), (-0.07271, -0.1088, 2.109), (-0.05222, -0.07815, 1.96), (-0.05222, -0.07815, 1.867), (-0.07271, -0.1088, 1.718), (-0.07271, -0.1088, 1.588), (-0.0624, -0.0934, 1.448), (-0.0624, -0.0934, 1.336), (-0.09254, -0.09254, 2.109), (-0.06646, -0.06646, 1.96), (-0.06646, -0.06646, 1.867), (-0.09254, -0.09254, 1.718), (-0.09254, -0.09254, 1.588), (-0.07943, -0.07943, 1.448), (-0.07943, -0.07943, 1.336), (-0.1088, -0.07271, 2.109), (-0.07815, -0.05222, 1.96), (-0.07815, -0.05222, 1.867), (-0.1088, -0.07271, 1.718), (-0.1088, -0.07271, 1.588), (-0.0934, -0.0624, 1.448), (-0.0934, -0.0624, 1.336), (-0.1209, -0.05008, 2.109), (-0.08684, -0.03597, 1.96), (-0.08684, -0.03597, 1.867), (-0.1209, -0.05008, 1.718), (-0.1209, -0.05008, 1.588), (-0.1038, -0.04299, 1.448), (-0.1038, -0.04299, 1.336), (-0.1284, -0.02553, 2.109), (-0.09219, -0.01834, 1.96), (-0.09219, -0.01834, 1.867), (-0.1284, -0.02553, 1.718), (-0.1284, -0.02553, 1.588), (-0.1102, -0.02191, 1.448), (-0.1102, -0.02191, 1.336), (-0.1309, 1.749e-09, 2.109), (-0.09399, 8.622e-10, 1.96), (-0.09399, 8.622e-10, 1.867), (-0.1309, 1.749e-09, 1.718), (-0.1309, 1.749e-09, 1.588), (-0.1123, 1.303e-09, 1.448), (-0.1123, 1.303e-09, 1.336), (-0.1284, 0.02553, 2.109), (-0.09219, 0.01834, 1.96), (-0.09219, 0.01834, 1.867), (-0.1284, 0.02553, 1.718), (-0.1284, 0.02553, 1.588), (-0.1102, 0.02191, 1.448), (-0.1102, 0.02191, 1.336), (-0.1209, 0.05008, 2.109), (-0.08684, 0.03597, 1.96), (-0.08684, 0.03597, 1.867), (-0.1209, 0.05008, 1.718), (-0.1209, 0.05008, 1.588), (-0.1038, 0.04299, 1.448), (-0.1038, 0.04299, 1.336), (-0.1088, 0.07271, 2.109), (-0.07815, 0.05222, 1.96), (-0.07815, 0.05222, 1.867), (-0.1088, 0.07271, 1.718), (-0.1088, 0.07271, 1.588), (-0.0934, 0.0624, 1.448), (-0.0934, 0.0624, 1.336), (-0.09254, 0.09254, 2.109), (-0.06646, 0.06646, 1.96), (-0.06646, 0.06646, 1.867), (-0.09254, 0.09254, 1.718), (-0.09254, 0.09254, 1.588), (-0.07943, 0.07943, 1.448), (-0.07943, 0.07943, 1.336), (-0.07271, 0.1088, 2.109), (-0.05222, 0.07815, 1.96), (-0.05222, 0.07815, 1.867), (-0.07271, 0.1088, 1.718), (-0.07271, 0.1088, 1.588), (-0.0624, 0.0934, 1.448), (-0.0624, 0.0934, 1.336), (-0.05008, 0.1209, 2.109), (-0.03597, 0.08684, 1.96), (-0.03597, 0.08684, 1.867), (-0.05008, 0.1209, 1.718), (-0.05008, 0.1209, 1.588), (-0.04299, 0.1038, 1.448), (-0.04299, 0.1038, 1.336), (-0.02553, 0.1284, 2.109), (-0.01834, 0.09219, 1.96), (-0.01834, 0.09219, 1.867), (-0.02553, 0.1284, 1.718), (-0.02553, 0.1284, 1.588), (-0.02191, 0.1102, 1.448), (-0.02191, 0.1102, 1.336)], [], [(70, 1, 3, 71), (71, 3, 5, 78), (78, 5, 7, 85), (85, 7, 9, 92), (92, 9, 11, 99), (99, 11, 13, 106), (106, 13, 15, 113), (113, 15, 17, 120), (120, 17, 19, 127), (127, 19, 21, 134), (134, 21, 23, 141), (141, 23, 25, 148), (148, 25, 27, 155), (155, 27, 29, 162), (162, 29, 31, 169), (169, 31, 33, 176), (176, 33, 35, 183), (183, 35, 37, 190), (190, 37, 39, 197), (197, 39, 41, 204), (204, 41, 43, 211), (211, 43, 45, 218), (218, 45, 47, 225), (225, 47, 49, 232), (232, 49, 51, 239), (239, 51, 53, 246), (246, 53, 55, 253), (253, 55, 57, 260), (260, 57, 59, 267), (267, 59, 61, 274), (3, 1, 63, 61, 59, 57, 55, 53, 51, 49, 47, 45, 43, 41, 39, 37, 35, 33, 31, 29, 27, 25, 23, 21, 19, 17, 15, 13, 11, 9, 7, 5), (274, 61, 63, 281), (281, 63, 1, 70), (0, 2, 4, 6, 8, 10, 12, 14, 16, 18, 20, 22, 24, 26, 28, 30, 32, 34, 36, 38, 40, 42, 44, 46, 48, 50, 52, 54, 56, 58, 60, 62), (62, 287, 64, 0), (287, 286, 65, 64), (286, 285, 66, 65), (285, 284, 67, 66), (284, 283, 68, 67), (283, 282, 69, 68), (282, 281, 70, 69), (60, 280, 287, 62), (280, 279, 286, 287), (279, 278, 285, 286), (278, 277, 284, 285), (277, 276, 283, 284), (276, 275, 282, 283), (275, 274, 281, 282), (58, 273, 280, 60), (273, 272, 279, 280), (272, 271, 278, 279), (271, 270, 277, 278), (270, 269, 276, 277), (269, 268, 275, 276), (268, 267, 274, 275), (56, 266, 273, 58), (266, 265, 272, 273), (265, 264, 271, 272), (264, 263, 270, 271), (263, 262, 269, 270), (262, 261, 268, 269), (261, 260, 267, 268), (54, 259, 266, 56), (259, 258, 265, 266), (258, 257, 264, 265), (257, 256, 263, 264), (256, 255, 262, 263), (255, 254, 261, 262), (254, 253, 260, 261), (52, 252, 259, 54), (252, 251, 258, 259), (251, 250, 257, 258), (250, 249, 256, 257), (249, 248, 255, 256), (248, 247, 254, 255), (247, 246, 253, 254), (50, 245, 252, 52), (245, 244, 251, 252), (244, 243, 250, 251), (243, 242, 249, 250), (242, 241, 248, 249), (241, 240, 247, 248), (240, 239, 246, 247), (48, 238, 245, 50), (238, 237, 244, 245), (237, 236, 243, 244), (236, 235, 242, 243), (235, 234, 241, 242), (234, 233, 240, 241), (233, 232, 239, 240), (46, 231, 238, 48), (231, 230, 237, 238), (230, 229, 236, 237), (229, 228, 235, 236), (228, 227, 234, 235), (227, 226, 233, 234), (226, 225, 232, 233), (44, 224, 231, 46), (224, 223, 230, 231), (223, 222, 229, 230), (222, 221, 228, 229), (221, 220, 227, 228), (220, 219, 226, 227), (219, 218, 225, 226), (42, 217, 224, 44), (217, 216, 223, 224), (216, 215, 222, 223), (215, 214, 221, 222), (214, 213, 220, 221), (213, 212, 219, 220), (212, 211, 218, 219), (40, 210, 217, 42), (210, 209, 216, 217), (209, 208, 215, 216), (208, 207, 214, 215), (207, 206, 213, 214), (206, 205, 212, 213), (205, 204, 211, 212), (38, 203, 210, 40), (203, 202, 209, 210), (202, 201, 208, 209), (201, 200, 207, 208), (200, 199, 206, 207), (199, 198, 205, 206), (198, 197, 204, 205), (36, 196, 203, 38), (196, 195, 202, 203), (195, 194, 201, 202), (194, 193, 200, 201), (193, 192, 199, 200), (192, 191, 198, 199), (191, 190, 197, 198), (34, 189, 196, 36), (189, 188, 195, 196), (188, 187, 194, 195), (187, 186, 193, 194), (186, 185, 192, 193), (185, 184, 191, 192), (184, 183, 190, 191), (32, 182, 189, 34), (182, 181, 188, 189), (181, 180, 187, 188), (180, 179, 186, 187), (179, 178, 185, 186), (178, 177, 184, 185), (177, 176, 183, 184), (30, 175, 182, 32), (175, 174, 181, 182), (174, 173, 180, 181), (173, 172, 179, 180), (172, 171, 178, 179), (171, 170, 177, 178), (170, 169, 176, 177), (28, 168, 175, 30), (168, 167, 174, 175), (167, 166, 173, 174), (166, 165, 172, 173), (165, 164, 171, 172), (164, 163, 170, 171), (163, 162, 169, 170), (26, 161, 168, 28), (161, 160, 167, 168), (160, 159, 166, 167), (159, 158, 165, 166), (158, 157, 164, 165), (157, 156, 163, 164), (156, 155, 162, 163), (24, 154, 161, 26), (154, 153, 160, 161), (153, 152, 159, 160), (152, 151, 158, 159), (151, 150, 157, 158), (150, 149, 156, 157), (149, 148, 155, 156), (22, 147, 154, 24), (147, 146, 153, 154), (146, 145, 152, 153), (145, 144, 151, 152), (144, 143, 150, 151), (143, 142, 149, 150), (142, 141, 148, 149), (20, 140, 147, 22), (140, 139, 146, 147), (139, 138, 145, 146), (138, 137, 144, 145), (137, 136, 143, 144), (136, 135, 142, 143), (135, 134, 141, 142), (18, 133, 140, 20), (133, 132, 139, 140), (132, 131, 138, 139), (131, 130, 137, 138), (130, 129, 136, 137), (129, 128, 135, 136), (128, 127, 134, 135), (16, 126, 133, 18), (126, 125, 132, 133), (125, 124, 131, 132), (124, 123, 130, 131), (123, 122, 129, 130), (122, 121, 128, 129), (121, 120, 127, 128), (14, 119, 126, 16), (119, 118, 125, 126), (118, 117, 124, 125), (117, 116, 123, 124), (116, 115, 122, 123), (115, 114, 121, 122), (114, 113, 120, 121), (12, 112, 119, 14), (112, 111, 118, 119), (111, 110, 117, 118), (110, 109, 116, 117), (109, 108, 115, 116), (108, 107, 114, 115), (107, 106, 113, 114), (10, 105, 112, 12), (105, 104, 111, 112), (104, 103, 110, 111), (103, 102, 109, 110), (102, 101, 108, 109), (101, 100, 107, 108), (100, 99, 106, 107), (8, 98, 105, 10), (98, 97, 104, 105), (97, 96, 103, 104), (96, 95, 102, 103), (95, 94, 101, 102), (94, 93, 100, 101), (93, 92, 99, 100), (6, 91, 98, 8), (91, 90, 97, 98), (90, 89, 96, 97), (89, 88, 95, 96), (88, 87, 94, 95), (87, 86, 93, 94), (86, 85, 92, 93), (4, 84, 91, 6), (84, 83, 90, 91), (83, 82, 89, 90), (82, 81, 88, 89), (81, 80, 87, 88), (80, 79, 86, 87), (79, 78, 85, 86), (2, 77, 84, 4), (77, 76, 83, 84), (76, 75, 82, 83), (75, 74, 81, 82), (74, 73, 80, 81), (73, 72, 79, 80), (72, 71, 78, 79), (0, 64, 77, 2), (64, 65, 76, 77), (65, 66, 75, 76), (66, 67, 74, 75), (67, 68, 73, 74), (68, 69, 72, 73), (69, 70, 71, 72)])
_uv = me_cube_004.uv_layers.new(name='UVMap')
_uv.uv.foreach_set('vector', [0.2393, 0.125, 0.2393, 0.0, 0.2554, 0.0, 0.2554, 0.125, 0.2554, 0.125, 0.2554, 0.0, 0.2705, 0.0, 0.2705, 0.125, 0.2705, 0.125, 0.2705, 0.0, 0.2842, 0.0, 0.2842, 0.125, 0.2842, 0.125, 0.2842, 0.0, 0.2958, 0.0, 0.2958, 0.125, 0.2958, 0.125, 0.2958, 0.0, 0.3074, 0.0, 0.3074, 0.125, 0.3074, 0.125, 0.3074, 0.0, 0.3211, 0.0, 0.3211, 0.125, 0.3211, 0.125, 0.3211, 0.0, 0.3363, 0.0, 0.3363, 0.125, 0.3363, 0.125, 0.3363, 0.0, 0.3524, 0.0, 0.3524, 0.125, 0.3524, 0.125, 0.3524, 0.0, 0.3688, 0.0, 0.3688, 0.125, 0.3688, 0.125, 0.3688, 0.0, 0.3849, 0.0, 0.3849, 0.125, 0.3849, 0.125, 0.3849, 0.0, 0.4001, 0.0, 0.4001, 0.125, 0.4001, 0.125, 0.4001, 0.0, 0.4137, 0.0, 0.4137, 0.125, 0.4137, 0.125, 0.4137, 0.0, 0.4253, 0.0, 0.4253, 0.125, 0.4253, 0.125, 0.4253, 0.0, 0.439, 0.0, 0.439, 0.125, 0.439, 0.125, 0.439, 0.0, 0.4542, 0.0, 0.4542, 0.125, 0.4542, 0.125, 0.4542, 0.0, 0.4703, 0.0, 0.4703, 0.125, 0.4703, 0.125, 0.4703, 0.0, 0.4867, 0.0, 0.4867, 0.125, 0.4867, 0.125, 0.4867, 0.0, 0.5028, 0.0, 0.5028, 0.125, 0.5028, 0.125, 0.5028, 0.0, 0.518, 0.0, 0.518, 0.125, 0.518, 0.125, 0.518, 0.0, 0.5316, 0.0, 0.5316, 0.125, 0.5316, 0.125, 0.5316, 0.0, 0.5453, 0.0, 0.5453, 0.125, 0.5453, 0.125, 0.5453, 0.0, 0.5605, 0.0, 0.5605, 0.125, 0.5605, 0.125, 0.5605, 0.0, 0.5766, 0.0, 0.5766, 0.125, 0.5766, 0.125, 0.5766, 0.0, 0.593, 0.0, 0.593, 0.125, 0.593, 0.125, 0.593, 0.0, 0.6091, 0.0, 0.6091, 0.125, 0.6091, 0.125, 0.6091, 0.0, 0.6243, 0.0, 0.6243, 0.125, 0.6243, 0.125, 0.6243, 0.0, 0.638, 0.0, 0.638, 0.125, 0.1663, 0.125, 0.1663, 0.0, 0.1779, 0.0, 0.1779, 0.125, 0.1779, 0.125, 0.1779, 0.0, 0.1916, 0.0, 0.1916, 0.125, 0.1916, 0.125, 0.1916, 0.0, 0.2067, 0.0, 0.2067, 0.125, 0.7495, 0.1591, 0.7495, 0.1959, 0.7474, 0.2324, 0.7432, 0.2671, 0.7371, 0.2988, 0.7293, 0.3262, 0.7202, 0.3483, 0.71, 0.3642, 0.6992, 0.3734, 0.6883, 0.3754, 0.6775, 0.3701, 0.6673, 0.3579, 0.6582, 0.3391, 0.6504, 0.3146, 0.6443, 0.2851, 0.6401, 0.2519, 0.638, 0.2162, 0.638, 0.1794, 0.6401, 0.143, 0.6443, 0.1082, 0.6504, 0.07656, 0.6582, 0.04915, 0.6673, 0.02705, 0.6775, 0.01114, 0.6883, 0.002, 0.6992, 2.494e-08, 0.71, 0.005213, 0.7202, 0.01744, 0.7293, 0.0362, 0.7371, 0.06079, 0.7432, 0.09026, 0.7474, 0.1235, 0.2067, 0.125, 0.2067, 0.0, 0.2228, 0.0, 0.2228, 0.125, 0.2228, 0.125, 0.2228, 0.0, 0.2393, 0.0, 0.2393, 0.125, 0.7495, 0.5713, 0.7474, 0.6077, 0.7432, 0.6425, 0.7371, 0.6741, 0.7293, 0.7016, 0.7202, 0.7236, 0.71, 0.7396, 0.6992, 0.7487, 0.6883, 0.7507, 0.6775, 0.7455, 0.6673, 0.7333, 0.6582, 0.7145, 0.6504, 0.6899, 0.6443, 0.6604, 0.6401, 0.6272, 0.638, 0.5916, 0.638, 0.5548, 0.6401, 0.5183, 0.6443, 0.4836, 0.6504, 0.4519, 0.6582, 0.4245, 0.6673, 0.4024, 0.6775, 0.3865, 0.6883, 0.3774, 0.6992, 0.3754, 0.71, 0.3806, 0.7202, 0.3928, 0.7293, 0.4116, 0.7371, 0.4361, 0.7432, 0.4656, 0.7474, 0.4988, 0.7495, 0.5345, 0.2228, 1.0, 0.224, 0.8661, 0.2381, 0.8661, 0.2393, 1.0, 0.224, 0.8661, 0.224, 0.7589, 0.2381, 0.7589, 0.2381, 0.8661, 0.224, 0.7589, 0.2228, 0.625, 0.2393, 0.625, 0.2381, 0.7589, 0.2228, 0.625, 0.2228, 0.5, 0.2393, 0.5, 0.2393, 0.625, 0.2228, 0.5, 0.2252, 0.3574, 0.2369, 0.3574, 0.2393, 0.5, 0.2252, 0.3574, 0.2252, 0.2676, 0.2369, 0.2676, 0.2369, 0.3574, 0.2252, 0.2676, 0.2228, 0.125, 0.2393, 0.125, 0.2369, 0.2676, 0.2067, 1.0, 0.2102, 0.8661, 0.224, 0.8661, 0.2228, 1.0, 0.2102, 0.8661, 0.2102, 0.7589, 0.224, 0.7589, 0.224, 0.8661, 0.2102, 0.7589, 0.2067, 0.625, 0.2228, 0.625, 0.224, 0.7589, 0.2067, 0.625, 0.2067, 0.5, 0.2228, 0.5, 0.2228, 0.625, 0.2067, 0.5, 0.2136, 0.3574, 0.2252, 0.3574, 0.2228, 0.5, 0.2136, 0.3574, 0.2136, 0.2676, 0.2252, 0.2676, 0.2252, 0.3574, 0.2136, 0.2676, 0.2067, 0.125, 0.2228, 0.125, 0.2252, 0.2676, 0.1916, 1.0, 0.1972, 0.8661, 0.2102, 0.8661, 0.2067, 1.0, 0.1972, 0.8661, 0.1972, 0.7589, 0.2102, 0.7589, 0.2102, 0.8661, 0.1972, 0.7589, 0.1916, 0.625, 0.2067, 0.625, 0.2102, 0.7589, 0.1916, 0.625, 0.1916, 0.5, 0.2067, 0.5, 0.2067, 0.625, 0.1916, 0.5, 0.2027, 0.3574, 0.2136, 0.3574, 0.2067, 0.5, 0.2027, 0.3574, 0.2027, 0.2676, 0.2136, 0.2676, 0.2136, 0.3574, 0.2027, 0.2676, 0.1916, 0.125, 0.2067, 0.125, 0.2136, 0.2676, 0.1779, 1.0, 0.1854, 0.8661, 0.1972, 0.8661, 0.1916, 1.0, 0.1854, 0.8661, 0.1854, 0.7589, 0.1972, 0.7589, 0.1972, 0.8661, 0.1854, 0.7589, 0.1779, 0.625, 0.1916, 0.625, 0.1972, 0.7589, 0.1779, 0.625, 0.1779, 0.5, 0.1916, 0.5, 0.1916, 0.625, 0.1779, 0.5, 0.1929, 0.3574, 0.2027, 0.3574, 0.1916, 0.5, 0.1929, 0.3574, 0.1929, 0.2676, 0.2027, 0.2676, 0.2027, 0.3574, 0.1929, 0.2676, 0.1779, 0.125, 0.1916, 0.125, 0.2027, 0.2676, 0.1663, 1.0, 0.1755, 0.8661, 0.1854, 0.8661, 0.1779, 1.0, 0.1755, 0.8661, 0.1755, 0.7589, 0.1854, 0.7589, 0.1854, 0.8661, 0.1755, 0.7589, 0.1663, 0.625, 0.1779, 0.625, 0.1854, 0.7589, 0.1663, 0.625, 0.1663, 0.5, 0.1779, 0.5, 0.1779, 0.625, 0.1663, 0.5, 0.1845, 0.3574, 0.1929, 0.3574, 0.1779, 0.5, 0.1845, 0.3574, 0.1845, 0.2676, 0.1929, 0.2676, 0.1929, 0.3574, 0.1845, 0.2676, 0.1663, 0.125, 0.1779, 0.125, 0.1929, 0.2676, 0.6243, 1.0, 0.6187, 0.8661, 0.6304, 0.8661, 0.638, 1.0, 0.6187, 0.8661, 0.6187, 0.7589, 0.6304, 0.7589, 0.6304, 0.8661, 0.6187, 0.7589, 0.6243, 0.625, 0.638, 0.625, 0.6304, 0.7589, 0.6243, 0.625, 0.6243, 0.5, 0.638, 0.5, 0.638, 0.625, 0.6243, 0.5, 0.6132, 0.3574, 0.623, 0.3574, 0.638, 0.5, 0.6132, 0.3574, 0.6132, 0.2676, 0.623, 0.2676, 0.623, 0.3574, 0.6132, 0.2676, 0.6243, 0.125, 0.638, 0.125, 0.623, 0.2676, 0.6091, 1.0, 0.6057, 0.8661, 0.6187, 0.8661, 0.6243, 1.0, 0.6057, 0.8661, 0.6057, 0.7589, 0.6187, 0.7589, 0.6187, 0.8661, 0.6057, 0.7589, 0.6091, 0.625, 0.6243, 0.625, 0.6187, 0.7589, 0.6091, 0.625, 0.6091, 0.5, 0.6243, 0.5, 0.6243, 0.625, 0.6091, 0.5, 0.6023, 0.3574, 0.6132, 0.3574, 0.6243, 0.5, 0.6023, 0.3574, 0.6023, 0.2676, 0.6132, 0.2676, 0.6132, 0.3574, 0.6023, 0.2676, 0.6091, 0.125, 0.6243, 0.125, 0.6132, 0.2676, 0.593, 1.0, 0.5918, 0.8661, 0.6057, 0.8661, 0.6091, 1.0, 0.5918, 0.8661, 0.5918, 0.7589, 0.6057, 0.7589, 0.6057, 0.8661, 0.5918, 0.7589, 0.593, 0.625, 0.6091, 0.625, 0.6057, 0.7589, 0.593, 0.625, 0.593, 0.5, 0.6091, 0.5, 0.6091, 0.625, 0.593, 0.5, 0.5907, 0.3574, 0.6023, 0.3574, 0.6091, 0.5, 0.5907, 0.3574, 0.5907, 0.2676, 0.6023, 0.2676, 0.6023, 0.3574, 0.5907, 0.2676, 0.593, 0.125, 0.6091, 0.125, 0.6023, 0.2676, 0.5766, 1.0, 0.5778, 0.8661, 0.5918, 0.8661, 0.593, 1.0, 0.5778, 0.8661, 0.5778, 0.7589, 0.5918, 0.7589, 0.5918, 0.8661, 0.5778, 0.7589, 0.5766, 0.625, 0.593, 0.625, 0.5918, 0.7589, 0.5766, 0.625, 0.5766, 0.5, 0.593, 0.5, 0.593, 0.625, 0.5766, 0.5, 0.5789, 0.3574, 0.5907, 0.3574, 0.593, 0.5, 0.5789, 0.3574, 0.5789, 0.2676, 0.5907, 0.2676, 0.5907, 0.3574, 0.5789, 0.2676, 0.5766, 0.125, 0.593, 0.125, 0.5907, 0.2676, 0.5605, 1.0, 0.5639, 0.8661, 0.5778, 0.8661, 0.5766, 1.0, 0.5639, 0.8661, 0.5639, 0.7589, 0.5778, 0.7589, 0.5778, 0.8661, 0.5639, 0.7589, 0.5605, 0.625, 0.5766, 0.625, 0.5778, 0.7589, 0.5605, 0.625, 0.5605, 0.5, 0.5766, 0.5, 0.5766, 0.625, 0.5605, 0.5, 0.5673, 0.3574, 0.5789, 0.3574, 0.5766, 0.5, 0.5673, 0.3574, 0.5673, 0.2676, 0.5789, 0.2676, 0.5789, 0.3574, 0.5673, 0.2676, 0.5605, 0.125, 0.5766, 0.125, 0.5789, 0.2676, 0.5453, 1.0, 0.5509, 0.8661, 0.5639, 0.8661, 0.5605, 1.0, 0.5509, 0.8661, 0.5509, 0.7589, 0.5639, 0.7589, 0.5639, 0.8661, 0.5509, 0.7589, 0.5453, 0.625, 0.5605, 0.625, 0.5639, 0.7589, 0.5453, 0.625, 0.5453, 0.5, 0.5605, 0.5, 0.5605, 0.625, 0.5453, 0.5, 0.5564, 0.3574, 0.5673, 0.3574, 0.5605, 0.5, 0.5564, 0.3574, 0.5564, 0.2676, 0.5673, 0.2676, 0.5673, 0.3574, 0.5564, 0.2676, 0.5453, 0.125, 0.5605, 0.125, 0.5673, 0.2676, 0.5316, 1.0, 0.5392, 0.8661, 0.5509, 0.8661, 0.5453, 1.0, 0.5392, 0.8661, 0.5392, 0.7589, 0.5509, 0.7589, 0.5509, 0.8661, 0.5392, 0.7589, 0.5316, 0.625, 0.5453, 0.625, 0.5509, 0.7589, 0.5316, 0.625, 0.5316, 0.5, 0.5453, 0.5, 0.5453, 0.625, 0.5316, 0.5, 0.5466, 0.3574, 0.5564, 0.3574, 0.5453, 0.5, 0.5466, 0.3574, 0.5466, 0.2676, 0.5564, 0.2676, 0.5564, 0.3574, 0.5466, 0.2676, 0.5316, 0.125, 0.5453, 0.125, 0.5564, 0.2676, 0.518, 1.0, 0.5124, 0.8661, 0.5241, 0.8661, 0.5316, 1.0, 0.5124, 0.8661, 0.5124, 0.7589, 0.5241, 0.7589, 0.5241, 0.8661, 0.5124, 0.7589, 0.518, 0.625, 0.5316, 0.625, 0.5241, 0.7589, 0.518, 0.625, 0.518, 0.5, 0.5316, 0.5, 0.5316, 0.625, 0.518, 0.5, 0.5069, 0.3574, 0.5167, 0.3574, 0.5316, 0.5, 0.5069, 0.3574, 0.5069, 0.2676, 0.5167, 0.2676, 0.5167, 0.3574, 0.5069, 0.2676, 0.518, 0.125, 0.5316, 0.125, 0.5167, 0.2676, 0.5028, 1.0, 0.4994, 0.8661, 0.5124, 0.8661, 0.518, 1.0, 0.4994, 0.8661, 0.4994, 0.7589, 0.5124, 0.7589, 0.5124, 0.8661, 0.4994, 0.7589, 0.5028, 0.625, 0.518, 0.625, 0.5124, 0.7589, 0.5028, 0.625, 0.5028, 0.5, 0.518, 0.5, 0.518, 0.625, 0.5028, 0.5, 0.496, 0.3574, 0.5069, 0.3574, 0.518, 0.5, 0.496, 0.3574, 0.496, 0.2676, 0.5069, 0.2676, 0.5069, 0.3574, 0.496, 0.2676, 0.5028, 0.125, 0.518, 0.125, 0.5069, 0.2676, 0.4867, 1.0, 0.4855, 0.8661, 0.4994, 0.8661, 0.5028, 1.0, 0.4855, 0.8661, 0.4855, 0.7589, 0.4994, 0.7589, 0.4994, 0.8661, 0.4855, 0.7589, 0.4867, 0.625, 0.5028, 0.625, 0.4994, 0.7589, 0.4867, 0.625, 0.4867, 0.5, 0.5028, 0.5, 0.5028, 0.625, 0.4867, 0.5, 0.4844, 0.3574, 0.496, 0.3574, 0.5028, 0.5, 0.4844, 0.3574, 0.4844, 0.2676, 0.496, 0.2676, 0.496, 0.3574, 0.4844, 0.2676, 0.4867, 0.125, 0.5028, 0.125, 0.496, 0.2676, 0.4703, 1.0, 0.4714, 0.8661, 0.4855, 0.8661, 0.4867, 1.0, 0.4714, 0.8661, 0.4714, 0.7589, 0.4855, 0.7589, 0.4855, 0.8661, 0.4714, 0.7589, 0.4703, 0.625, 0.4867, 0.625, 0.4855, 0.7589, 0.4703, 0.625, 0.4703, 0.5, 0.4867, 0.5, 0.4867, 0.625, 0.4703, 0.5, 0.4726, 0.3574, 0.4844, 0.3574, 0.4867, 0.5, 0.4726, 0.3574, 0.4726, 0.2676, 0.4844, 0.2676, 0.4844, 0.3574, 0.4726, 0.2676, 0.4703, 0.125, 0.4867, 0.125, 0.4844, 0.2676, 0.4542, 1.0, 0.4576, 0.8661, 0.4714, 0.8661, 0.4703, 1.0, 0.4576, 0.8661, 0.4576, 0.7589, 0.4714, 0.7589, 0.4714, 0.8661, 0.4576, 0.7589, 0.4542, 0.625, 0.4703, 0.625, 0.4714, 0.7589, 0.4542, 0.625, 0.4542, 0.5, 0.4703, 0.5, 0.4703, 0.625, 0.4542, 0.5, 0.461, 0.3574, 0.4726, 0.3574, 0.4703, 0.5, 0.461, 0.3574, 0.461, 0.2676, 0.4726, 0.2676, 0.4726, 0.3574, 0.461, 0.2676, 0.4542, 0.125, 0.4703, 0.125, 0.4726, 0.2676, 0.439, 1.0, 0.4446, 0.8661, 0.4576, 0.8661, 0.4542, 1.0, 0.4446, 0.8661, 0.4446, 0.7589, 0.4576, 0.7589, 0.4576, 0.8661, 0.4446, 0.7589, 0.439, 0.625, 0.4542, 0.625, 0.4576, 0.7589, 0.439, 0.625, 0.439, 0.5, 0.4542, 0.5, 0.4542, 0.625, 0.439, 0.5, 0.4501, 0.3574, 0.461, 0.3574, 0.4542, 0.5, 0.4501, 0.3574, 0.4501, 0.2676, 0.461, 0.2676, 0.461, 0.3574, 0.4501, 0.2676, 0.439, 0.125, 0.4542, 0.125, 0.461, 0.2676, 0.4253, 1.0, 0.4329, 0.8661, 0.4446, 0.8661, 0.439, 1.0, 0.4329, 0.8661, 0.4329, 0.7589, 0.4446, 0.7589, 0.4446, 0.8661, 0.4329, 0.7589, 0.4253, 0.625, 0.439, 0.625, 0.4446, 0.7589, 0.4253, 0.625, 0.4253, 0.5, 0.439, 0.5, 0.439, 0.625, 0.4253, 0.5, 0.4403, 0.3574, 0.4501, 0.3574, 0.439, 0.5, 0.4403, 0.3574, 0.4403, 0.2676, 0.4501, 0.2676, 0.4501, 0.3574, 0.4403, 0.2676, 0.4253, 0.125, 0.439, 0.125, 0.4501, 0.2676, 0.4137, 1.0, 0.4062, 0.8661, 0.4162, 0.8661, 0.4253, 1.0, 0.4062, 0.8661, 0.4062, 0.7589, 0.4162, 0.7589, 0.4162, 0.8661, 0.4062, 0.7589, 0.4137, 0.625, 0.4253, 0.625, 0.4162, 0.7589, 0.4137, 0.625, 0.4137, 0.5, 0.4253, 0.5, 0.4253, 0.625, 0.4137, 0.5, 0.3988, 0.3574, 0.4071, 0.3574, 0.4253, 0.5, 0.3988, 0.3574, 0.3988, 0.2676, 0.4071, 0.2676, 0.4071, 0.3574, 0.3988, 0.2676, 0.4137, 0.125, 0.4253, 0.125, 0.4071, 0.2676, 0.4001, 1.0, 0.3945, 0.8661, 0.4062, 0.8661, 0.4137, 1.0, 0.3945, 0.8661, 0.3945, 0.7589, 0.4062, 0.7589, 0.4062, 0.8661, 0.3945, 0.7589, 0.4001, 0.625, 0.4137, 0.625, 0.4062, 0.7589, 0.4001, 0.625, 0.4001, 0.5, 0.4137, 0.5, 0.4137, 0.625, 0.4001, 0.5, 0.3889, 0.3574, 0.3988, 0.3574, 0.4137, 0.5, 0.3889, 0.3574, 0.3889, 0.2676, 0.3988, 0.2676, 0.3988, 0.3574, 0.3889, 0.2676, 0.4001, 0.125, 0.4137, 0.125, 0.3988, 0.2676, 0.3849, 1.0, 0.3815, 0.8661, 0.3945, 0.8661, 0.4001, 1.0, 0.3815, 0.8661, 0.3815, 0.7589, 0.3945, 0.7589, 0.3945, 0.8661, 0.3815, 0.7589, 0.3849, 0.625, 0.4001, 0.625, 0.3945, 0.7589, 0.3849, 0.625, 0.3849, 0.5, 0.4001, 0.5, 0.4001, 0.625, 0.3849, 0.5, 0.378, 0.3574, 0.3889, 0.3574, 0.4001, 0.5, 0.378, 0.3574, 0.378, 0.2676, 0.3889, 0.2676, 0.3889, 0.3574, 0.378, 0.2676, 0.3849, 0.125, 0.4001, 0.125, 0.3889, 0.2676, 0.3688, 1.0, 0.3676, 0.8661, 0.3815, 0.8661, 0.3849, 1.0, 0.3676, 0.8661, 0.3676, 0.7589, 0.3815, 0.7589, 0.3815, 0.8661, 0.3676, 0.7589, 0.3688, 0.625, 0.3849, 0.625, 0.3815, 0.7589, 0.3688, 0.625, 0.3688, 0.5, 0.3849, 0.5, 0.3849, 0.625, 0.3688, 0.5, 0.3665, 0.3574, 0.378, 0.3574, 0.3849, 0.5, 0.3665, 0.3574, 0.3665, 0.2676, 0.378, 0.2676, 0.378, 0.3574, 0.3665, 0.2676, 0.3688, 0.125, 0.3849, 0.125, 0.378, 0.2676, 0.3524, 1.0, 0.3535, 0.8661, 0.3676, 0.8661, 0.3688, 1.0, 0.3535, 0.8661, 0.3535, 0.7589, 0.3676, 0.7589, 0.3676, 0.8661, 0.3535, 0.7589, 0.3524, 0.625, 0.3688, 0.625, 0.3676, 0.7589, 0.3524, 0.625, 0.3524, 0.5, 0.3688, 0.5, 0.3688, 0.625, 0.3524, 0.5, 0.3547, 0.3574, 0.3665, 0.3574, 0.3688, 0.5, 0.3547, 0.3574, 0.3547, 0.2676, 0.3665, 0.2676, 0.3665, 0.3574, 0.3547, 0.2676, 0.3524, 0.125, 0.3688, 0.125, 0.3665, 0.2676, 0.3363, 1.0, 0.3397, 0.8661, 0.3535, 0.8661, 0.3524, 1.0, 0.3397, 0.8661, 0.3397, 0.7589, 0.3535, 0.7589, 0.3535, 0.8661, 0.3397, 0.7589, 0.3363, 0.625, 0.3524, 0.625, 0.3535, 0.7589, 0.3363, 0.625, 0.3363, 0.5, 0.3524, 0.5, 0.3524, 0.625, 0.3363, 0.5, 0.3431, 0.3574, 0.3547, 0.3574, 0.3524, 0.5, 0.3431, 0.3574, 0.3431, 0.2676, 0.3547, 0.2676, 0.3547, 0.3574, 0.3431, 0.2676, 0.3363, 0.125, 0.3524, 0.125, 0.3547, 0.2676, 0.3211, 1.0, 0.3267, 0.8661, 0.3397, 0.8661, 0.3363, 1.0, 0.3267, 0.8661, 0.3267, 0.7589, 0.3397, 0.7589, 0.3397, 0.8661, 0.3267, 0.7589, 0.3211, 0.625, 0.3363, 0.625, 0.3397, 0.7589, 0.3211, 0.625, 0.3211, 0.5, 0.3363, 0.5, 0.3363, 0.625, 0.3211, 0.5, 0.3322, 0.3574, 0.3431, 0.3574, 0.3363, 0.5, 0.3322, 0.3574, 0.3322, 0.2676, 0.3431, 0.2676, 0.3431, 0.3574, 0.3322, 0.2676, 0.3211, 0.125, 0.3363, 0.125, 0.3431, 0.2676, 0.3074, 1.0, 0.315, 0.8661, 0.3267, 0.8661, 0.3211, 1.0, 0.315, 0.8661, 0.315, 0.7589, 0.3267, 0.7589, 0.3267, 0.8661, 0.315, 0.7589, 0.3074, 0.625, 0.3211, 0.625, 0.3267, 0.7589, 0.3074, 0.625, 0.3074, 0.5, 0.3211, 0.5, 0.3211, 0.625, 0.3074, 0.5, 0.3224, 0.3574, 0.3322, 0.3574, 0.3211, 0.5, 0.3224, 0.3574, 0.3224, 0.2676, 0.3322, 0.2676, 0.3322, 0.3574, 0.3224, 0.2676, 0.3074, 0.125, 0.3211, 0.125, 0.3322, 0.2676, 0.2958, 1.0, 0.305, 0.8661, 0.315, 0.8661, 0.3074, 1.0, 0.305, 0.8661, 0.305, 0.7589, 0.315, 0.7589, 0.315, 0.8661, 0.305, 0.7589, 0.2958, 0.625, 0.3074, 0.625, 0.315, 0.7589, 0.2958, 0.625, 0.2958, 0.5, 0.3074, 0.5, 0.3074, 0.625, 0.2958, 0.5, 0.3141, 0.3574, 0.3224, 0.3574, 0.3074, 0.5, 0.3141, 0.3574, 0.3141, 0.2676, 0.3224, 0.2676, 0.3224, 0.3574, 0.3141, 0.2676, 0.2958, 0.125, 0.3074, 0.125, 0.3224, 0.2676, 0.2842, 1.0, 0.2767, 0.8661, 0.2866, 0.8661, 0.2958, 1.0, 0.2767, 0.8661, 0.2767, 0.7589, 0.2866, 0.7589, 0.2866, 0.8661, 0.2767, 0.7589, 0.2842, 0.625, 0.2958, 0.625, 0.2866, 0.7589, 0.2842, 0.625, 0.2842, 0.5, 0.2958, 0.5, 0.2958, 0.625, 0.2842, 0.5, 0.2692, 0.3574, 0.2776, 0.3574, 0.2958, 0.5, 0.2692, 0.3574, 0.2692, 0.2676, 0.2776, 0.2676, 0.2776, 0.3574, 0.2692, 0.2676, 0.2842, 0.125, 0.2958, 0.125, 0.2776, 0.2676, 0.2705, 1.0, 0.2649, 0.8661, 0.2767, 0.8661, 0.2842, 1.0, 0.2649, 0.8661, 0.2649, 0.7589, 0.2767, 0.7589, 0.2767, 0.8661, 0.2649, 0.7589, 0.2705, 0.625, 0.2842, 0.625, 0.2767, 0.7589, 0.2705, 0.625, 0.2705, 0.5, 0.2842, 0.5, 0.2842, 0.625, 0.2705, 0.5, 0.2594, 0.3574, 0.2692, 0.3574, 0.2842, 0.5, 0.2594, 0.3574, 0.2594, 0.2676, 0.2692, 0.2676, 0.2692, 0.3574, 0.2594, 0.2676, 0.2705, 0.125, 0.2842, 0.125, 0.2692, 0.2676, 0.2554, 1.0, 0.2519, 0.8661, 0.2649, 0.8661, 0.2705, 1.0, 0.2519, 0.8661, 0.2519, 0.7589, 0.2649, 0.7589, 0.2649, 0.8661, 0.2519, 0.7589, 0.2554, 0.625, 0.2705, 0.625, 0.2649, 0.7589, 0.2554, 0.625, 0.2554, 0.5, 0.2705, 0.5, 0.2705, 0.625, 0.2554, 0.5, 0.2485, 0.3574, 0.2594, 0.3574, 0.2705, 0.5, 0.2485, 0.3574, 0.2485, 0.2676, 0.2594, 0.2676, 0.2594, 0.3574, 0.2485, 0.2676, 0.2554, 0.125, 0.2705, 0.125, 0.2594, 0.2676, 0.2393, 1.0, 0.2381, 0.8661, 0.2519, 0.8661, 0.2554, 1.0, 0.2381, 0.8661, 0.2381, 0.7589, 0.2519, 0.7589, 0.2519, 0.8661, 0.2381, 0.7589, 0.2393, 0.625, 0.2554, 0.625, 0.2519, 0.7589, 0.2393, 0.625, 0.2393, 0.5, 0.2554, 0.5, 0.2554, 0.625, 0.2393, 0.5, 0.2369, 0.3574, 0.2485, 0.3574, 0.2554, 0.5, 0.2369, 0.3574, 0.2369, 0.2676, 0.2485, 0.2676, 0.2485, 0.3574, 0.2369, 0.2676, 0.2393, 0.125, 0.2554, 0.125, 0.2485, 0.2676])
me_cube_004.materials.append(mat_material_005)
me_cube_004.update()
me_cube_005 = bpy.data.meshes.new('Cube.005')
me_cube_005.from_pydata([(-0.05204, 0.05204, -1.553), (-0.05204, -0.05204, -1.553), (0.05204, 0.05204, -1.553), (0.05204, -0.05204, -1.553), (1.0, -0.8246, -0.04937), (0.8246, -1.0, -0.04937), (0.9175, -0.9175, -0.1803), (0.8246, -1.0, 0.9864), (1.0, -0.8246, 0.9864), (0.7957, 1.0, -0.04937), (1.0, 0.7957, -0.04937), (0.9039, 0.9039, -0.2018), (1.0, 0.7957, 0.9864), (0.7957, 1.0, 0.9864), (-1.0, 0.8062, -0.04937), (-0.8062, 1.0, -0.04937), (-0.9088, 0.9088, -0.194), (-0.8062, 1.0, 0.9864), (-1.0, 0.8062, 0.9864), (-0.8016, -1.0, -0.04937), (-1.0, -0.8016, -0.04937), (-0.9066, -0.9066, -0.1974), (-1.0, -0.8016, 0.9864), (-0.8016, -1.0, 0.9864)], [], [(15, 17, 13, 9), (10, 12, 8, 4), (21, 20, 14, 16, 0, 1), (5, 7, 23, 19), (0, 2, 3, 1), (11, 10, 4, 6, 3, 2), (16, 15, 9, 11, 2, 0), (4, 5, 6), (7, 5, 4, 8), (9, 10, 11), (12, 10, 9, 13), (6, 5, 19, 21, 1, 3), (14, 15, 16), (17, 15, 14, 18), (12, 13, 17, 18, 22, 23, 7, 8), (19, 20, 21), (19, 23, 22, 20), (20, 22, 18, 14)])
_uv = me_cube_005.uv_layers.new(name='UVMap')
_uv.uv.foreach_set('vector', [0.375, 0.2742, 0.625, 0.2742, 0.625, 0.4745, 0.375, 0.4745, 0.375, 0.5255, 0.625, 0.5255, 0.625, 0.7281, 0.375, 0.7281, 0.375, 0.0, 0.375, 0.0248, 0.375, 0.2258, 0.375, 0.25, 0.375, 0.25, 0.375, 0.0, 0.375, 0.7719, 0.625, 0.7719, 0.625, 0.9752, 0.375, 0.9752, 0.125, 0.5, 0.375, 0.5, 0.375, 0.75, 0.125, 0.75, 0.375, 0.5, 0.375, 0.5255, 0.375, 0.7281, 0.375, 0.75, 0.375, 0.75, 0.375, 0.5, 0.375, 0.25, 0.375, 0.2742, 0.375, 0.4745, 0.375, 0.5, 0.375, 0.5, 0.375, 0.25, 0.375, 0.7281, 0.375, 0.75, 0.375, 0.75, 0.625, 0.7719, 0.375, 0.7719, 0.375, 0.7281, 0.625, 0.7281, 0.375, 0.4745, 0.375, 0.5, 0.375, 0.5, 0.625, 0.5255, 0.375, 0.5255, 0.375, 0.4745, 0.625, 0.4745, 0.375, 0.75, 0.375, 0.7719, 0.375, 0.9752, 0.375, 1.0, 0.375, 1.0, 0.375, 0.75, 0.375, 0.2258, 0.375, 0.25, 0.375, 0.25, 0.625, 0.2742, 0.375, 0.2742, 0.375, 0.2258, 0.625, 0.2258, 0.625, 0.5255, 0.6505, 0.5, 0.8508, 0.5, 0.875, 0.5242, 0.875, 0.7252, 0.8502, 0.75, 0.6469, 0.75, 0.625, 0.7281, 0.375, 0.0, 0.375, 0.0248, 0.375, 0.0, 0.375, 0.0, 0.625, 0.0, 0.625, 0.0248, 0.375, 0.0248, 0.375, 0.0248, 0.625, 0.0248, 0.625, 0.2258, 0.375, 0.2258])
me_cube_005.materials.append(mat_material_002)
me_cube_005.update()
me_cube_006 = bpy.data.meshes.new('Cube.006')
me_cube_006.from_pydata([(-1.009, -0.1187, 2.73), (-1.009, -0.1187, 2.414), (-1.009, 0.1187, 2.73), (-1.009, 0.1187, 2.414), (-0.2419, -0.1187, 2.414), (-0.7532, 0.1187, 2.73), (-0.4976, 0.1187, 2.73), (-0.2419, 0.1187, 2.73), (0.01371, 0.1187, 2.73), (0.01371, 0.1187, 2.414), (0.01371, -0.1187, 2.73), (0.01371, -0.1187, 2.414), (-0.4976, -0.1187, 2.414), (-0.7532, -0.1187, 2.414), (-0.7532, 0.1187, 2.414), (-0.4976, 0.1187, 2.414), (-0.2419, 0.1187, 2.414), (-0.7532, -0.1187, 2.73), (-0.4976, -0.1187, 2.73), (-0.2419, -0.1187, 2.73), (-1.009, 0.1187, 3.32), (-1.009, -0.1187, 3.32), (-1.009, 0.1187, 3.32), (-1.009, -0.1187, 3.32), (-1.221, 0.005584, 2.58), (-1.221, -0.005584, 2.58), (-1.221, -0.005584, 2.565), (-1.221, 0.005584, 2.565), (-1.221, 0.005584, 2.58), (-1.221, -0.005584, 2.58), (-1.221, -0.005584, 2.565), (-1.221, 0.005584, 2.565), (-1.221, 0.005584, 2.58), (-1.221, -0.005584, 2.58), (-1.221, -0.005584, 2.565), (-1.221, 0.005584, 2.565), (-1.221, 0.005584, 2.58), (-1.221, -0.005584, 2.58), (-1.221, -0.005584, 2.565), (-1.221, 0.005584, 2.565), (-0.7532, 0.1187, 2.416), (-0.4976, 0.1187, 2.242), (0.01371, -0.1187, 2.242), (-0.2419, -0.1187, 2.242), (-0.4976, -0.1187, 2.242), (-0.7532, -0.1187, 2.416), (-0.2419, 0.1187, 2.242), (0.01371, 0.1187, 2.242), (-1.009, 0.0, 2.73), (-1.009, -0.1187, 2.572), (-1.009, 0.0, 2.414), (-1.009, 0.1187, 2.572), (-0.881, 0.1187, 2.73), (-0.6254, 0.1187, 2.414), (-0.1141, -0.1187, 2.414), (-0.6254, 0.1187, 2.73), (-0.3698, 0.1187, 2.73), (-0.1141, 0.1187, 2.73), (-0.881, 0.1187, 2.414), (-0.881, -0.1187, 2.414), (-0.6254, -0.1187, 2.414), (-0.1141, 0.1187, 2.414), (-0.1141, -0.1187, 2.73), (-0.3698, -0.1187, 2.414), (0.01371, 0.0, 2.414), (0.01371, 0.0, 2.73), (0.01371, -0.1187, 2.572), (0.01371, 0.1187, 2.572), (-0.3698, 0.1187, 2.414), (-0.881, -0.1187, 2.73), (-0.6254, -0.1187, 2.73), (-0.3698, -0.1187, 2.73), (-0.7532, 0.1187, 2.572), (-0.4976, 0.1187, 2.572), (-0.2419, 0.1187, 2.572), (-0.7532, 0.0, 2.73), (-0.4976, 0.0, 2.73), (-0.7532, -0.1187, 2.415), (-0.4976, -0.1187, 2.328), (-0.7532, 0.0, 2.414), (-0.2419, -0.1187, 2.572), (-0.4976, -0.1187, 2.572), (-0.7532, -0.1187, 2.572), (-1.009, 0.0, 3.32), (-1.009, 0.1187, 3.32), (-1.009, -0.1187, 3.32), (-1.009, 0.0, 3.32), (-0.8813, -0.1187, 3.025), (-0.8813, 0.1187, 3.025), (-1.009, -0.1187, 3.025), (-1.009, 0.1187, 3.025), (-1.221, 0.0, 2.58), (-1.221, -0.005584, 2.572), (-1.221, 0.0, 2.565), (-1.221, 0.005584, 2.572), (-1.115, 0.06214, 2.655), (-1.115, 0.06214, 2.489), (-1.115, -0.06214, 2.489), (-1.115, -0.06214, 2.655), (-1.221, 0.0, 2.58), (-1.221, -0.005584, 2.572), (-1.221, 0.0, 2.565), (-1.221, 0.005584, 2.572), (-1.221, 0.005584, 2.58), (-1.221, 0.005584, 2.565), (-1.221, -0.005584, 2.565), (-1.221, -0.005584, 2.58), (-1.221, 0.0, 2.58), (-1.221, -0.005584, 2.572), (-1.221, 0.0, 2.565), (-1.221, 0.005584, 2.572), (-1.221, 0.005584, 2.565), (-1.221, -0.005584, 2.565), (-1.221, -0.005584, 2.58), (-1.221, 0.005584, 2.58), (-1.221, 0.0, 2.58), (-1.221, -0.005584, 2.572), (-1.221, 0.0, 2.565), (-1.221, 0.005584, 2.572), (-1.221, 0.005584, 2.58), (-1.221, 0.005584, 2.565), (-1.221, -0.005584, 2.565), (-1.221, -0.005584, 2.58), (-0.6254, 0.1187, 2.329), (-0.1141, -0.1187, 2.242), (-0.6254, -0.1187, 2.329), (-0.1141, 0.1187, 2.242), (-0.3698, -0.1187, 2.242), (0.01371, 0.0, 2.242), (-0.3698, 0.1187, 2.242), (-0.2419, 0.0, 2.242), (-0.4976, 0.0, 2.242), (-0.7532, 0.0, 2.416), (-0.7532, 0.1187, 2.415), (0.01371, -0.1187, 2.328), (-0.2419, -0.1187, 2.328), (-0.2419, 0.1187, 2.328), (0.01371, 0.1187, 2.328), (-0.4976, 0.1187, 2.328), (-0.6254, 0.1187, 2.371), (0.01371, 0.0, 2.328), (-0.3698, 0.1187, 2.328), (-0.1141, 0.1187, 2.328), (-0.3698, -0.1187, 2.328), (-0.6254, 0.0, 2.329), (-0.3698, 0.0, 2.242), (-0.1141, 0.0, 2.242), (-1.221, 0.0, 2.58), (-1.221, 0.0, 2.565), (-1.221, -0.005584, 2.572), (-1.221, 0.0, 2.572), (-1.221, -0.005584, 2.572), (-1.221, 0.005584, 2.572), (-1.221, 0.0, 2.58), (-1.221, 0.005584, 2.572), (-1.221, 0.0, 2.58), (-1.221, 0.0, 2.565), (-1.221, -0.005584, 2.572), (-1.221, 0.0, 2.565), (-1.115, 0.0, 2.655), (-1.115, 0.0, 2.489), (-1.115, -0.06214, 2.572), (-1.221, 0.005584, 2.572), (-1.009, 0.0, 3.025), (-0.9451, 0.1187, 3.025), (-0.9451, -0.1187, 3.025), (-1.009, 0.0, 3.32), (-0.6254, -0.1187, 2.572), (-0.3698, -0.1187, 2.572), (-0.1141, -0.1187, 2.572), (-0.6254, -0.1187, 2.371), (-0.7532, 0.0, 2.415), (-0.1141, -0.1187, 2.328), (-0.1141, 0.1187, 2.572), (-0.6254, 0.1187, 2.572), (-0.3698, 0.1187, 2.572), (-0.881, 0.0, 2.414), (-0.8813, 0.0, 3.025), (-0.881, -0.1187, 2.572), (-0.881, 0.1187, 2.572), (-0.6254, 0.0, 2.73), (-1.115, 0.06214, 2.572), (-1.479, 0.0, 2.875), (-1.479, -0.002385, 2.875), (-1.479, 0.002385, 2.881), (-1.479, 0.002385, 2.875), (-1.479, -0.002385, 2.881), (-1.479, 0.0, 2.881), (-0.4311, 0.02857, 2.886), (-0.6202, 0.02857, 2.886), (-0.05279, 0.02857, 2.886), (-0.2419, 0.02857, 2.886), (-0.05279, -0.02857, 2.886), (0.1363, -0.02857, 2.886), (0.1363, 0.0, 2.886), (-0.4311, -0.02857, 2.886), (-0.2419, -0.02857, 2.886), (-0.6202, 0.0, 2.886), (-0.6202, -0.02857, 2.886), (-0.2419, 0.0, 2.886), (0.1363, 0.02857, 2.886), (-0.4311, 0.0, 2.886), (-0.05279, 0.0, 2.886)], [], [(181, 95, 24, 94), (180, 76, 18, 70), (179, 58, 14, 72), (178, 59, 1, 49), (177, 87, 23, 86), (176, 50, 1, 59), (175, 68, 16, 74), (56, 7, 191, 188), (174, 53, 15, 73), (173, 61, 9, 67), (6, 56, 188, 189), (172, 134, 42, 124), (171, 77, 45, 132), (170, 78, 44, 125), (169, 54, 4, 80), (168, 63, 12, 81), (167, 60, 13, 82), (166, 86, 23, 85), (165, 89, 21, 85), (164, 88, 22, 84), (163, 90, 20, 83), (162, 103, 28, 102), (161, 97, 26, 92), (160, 96, 27, 93), (159, 98, 25, 91), (158, 111, 35, 109), (157, 105, 30, 100), (156, 104, 31, 101), (155, 106, 29, 99), (154, 119, 36, 118), (153, 113, 33, 107), (152, 114, 32, 110), (151, 112, 34, 108), (150, 117, 39, 118), (149, 121, 38, 116), (148, 120, 39, 117), (147, 122, 37, 115), (146, 130, 43, 124), (145, 131, 44, 127), (144, 132, 45, 125), (143, 135, 43, 127), (142, 136, 46, 126), (141, 138, 41, 129), (140, 137, 47, 128), (139, 133, 40, 123), (138, 139, 123, 41), (15, 53, 139, 138), (53, 14, 133, 139), (134, 140, 128, 42), (11, 64, 140, 134), (64, 9, 137, 140), (136, 141, 129, 46), (16, 68, 141, 136), (68, 15, 138, 141), (137, 142, 126, 47), (9, 61, 142, 137), (61, 16, 136, 142), (78, 143, 127, 44), (12, 63, 143, 78), (63, 4, 135, 143), (131, 144, 125, 44), (41, 123, 144, 131), (123, 40, 132, 144), (130, 145, 127, 43), (46, 129, 145, 130), (129, 41, 131, 145), (128, 146, 124, 42), (47, 126, 146, 128), (126, 46, 130, 146), (119, 147, 115, 36), (32, 107, 147, 119), (107, 33, 122, 147), (121, 148, 117, 38), (34, 109, 148, 121), (109, 35, 120, 148), (122, 149, 116, 37), (33, 108, 149, 122), (108, 34, 121, 149), (115, 150, 118, 36), (37, 116, 150, 115), (116, 38, 117, 150), (113, 151, 108, 33), (29, 100, 151, 113), (100, 30, 112, 151), (111, 152, 110, 35), (31, 102, 152, 111), (102, 28, 114, 152), (114, 153, 107, 32), (28, 99, 153, 114), (99, 29, 113, 153), (120, 154, 118, 39), (35, 110, 154, 120), (110, 32, 119, 154), (103, 155, 99, 28), (24, 91, 155, 103), (91, 25, 106, 155), (105, 156, 101, 30), (26, 93, 156, 105), (93, 27, 104, 156), (106, 157, 100, 29), (25, 92, 157, 106), (92, 26, 105, 157), (112, 158, 109, 34), (30, 101, 158, 112), (101, 31, 111, 158), (95, 159, 91, 24), (2, 48, 159, 95), (48, 0, 98, 159), (97, 160, 93, 26), (1, 50, 160, 97), (50, 3, 96, 160), (98, 161, 92, 25), (0, 49, 161, 98), (49, 1, 97, 161), (104, 162, 102, 31), (27, 94, 162, 104), (94, 24, 103, 162), (89, 163, 83, 21), (90, 163, 187, 184), (2, 90, 184, 185), (90, 164, 84, 20), (2, 52, 164, 90), (52, 5, 88, 164), (87, 165, 85, 23), (17, 69, 165, 87), (69, 0, 89, 165), (83, 166, 85, 21), (20, 84, 166, 83), (84, 22, 86, 166), (70, 167, 82, 17), (18, 81, 167, 70), (81, 12, 60, 167), (71, 168, 81, 18), (19, 80, 168, 71), (80, 4, 63, 168), (62, 169, 80, 19), (10, 66, 169, 62), (66, 11, 54, 169), (77, 170, 125, 45), (13, 60, 170, 77), (60, 12, 78, 170), (133, 171, 132, 40), (14, 79, 171, 133), (79, 13, 77, 171), (135, 172, 124, 43), (4, 54, 172, 135), (54, 11, 134, 172), (76, 6, 189, 197), (18, 76, 197, 198), (62, 19, 196, 192), (57, 173, 67, 8), (7, 74, 173, 57), (74, 16, 61, 173), (55, 174, 73, 6), (5, 72, 174, 55), (72, 14, 53, 174), (10, 62, 192, 193), (8, 65, 194, 200), (65, 10, 193, 194), (56, 175, 74, 7), (6, 73, 175, 56), (73, 15, 68, 175), (79, 176, 59, 13), (14, 58, 176, 79), (58, 3, 50, 176), (88, 177, 86, 22), (5, 75, 177, 88), (75, 17, 87, 177), (69, 178, 49, 0), (17, 82, 178, 69), (82, 13, 59, 178), (52, 179, 72, 5), (2, 51, 179, 52), (51, 3, 58, 179), (75, 180, 70, 17), (5, 55, 180, 75), (55, 6, 76, 180), (96, 181, 94, 27), (3, 51, 181, 96), (51, 2, 95, 181), (183, 182, 187, 186), (182, 185, 184, 187), (48, 2, 185, 182), (89, 0, 183, 186), (0, 48, 182, 183), (163, 89, 186, 187), (202, 194, 193, 192), (201, 199, 196, 195), (197, 201, 195, 198), (189, 188, 201, 197), (188, 191, 199, 201), (199, 202, 192, 196), (191, 190, 202, 199), (190, 200, 194, 202), (7, 57, 190, 191), (57, 8, 200, 190), (19, 71, 195, 196), (71, 18, 198, 195)])
_uv = me_cube_006.uv_layers.new(name='UVMap')
_uv.uv.foreach_set('vector', [0.311, 0.2592, 0.2958, 0.2507, 0.3166, 0.1906, 0.318, 0.1914, 0.6069, 0.07584, 0.5827, 0.07584, 0.5827, 6.68e-09, 0.6069, 4.302e-09, 0.2951, 0.4062, 0.3241, 0.4224, 0.3152, 0.5015, 0.2863, 0.4853, 0.3707, 0.4062, 0.3417, 0.4224, 0.3329, 0.3433, 0.3619, 0.3271, 0.5281, 0.6005, 0.5281, 0.6763, 0.4991, 0.6763, 0.4991, 0.6005, 0.6002, 0.6725, 0.6002, 0.6297, 0.6339, 0.6297, 0.6339, 0.6725, 0.2598, 0.7226, 0.2888, 0.7388, 0.2799, 0.8179, 0.251, 0.8017, 0.2308, 0.7063, 0.222, 0.7854, 0.1928, 0.7659, 0.2059, 0.6489, 0.2775, 0.5644, 0.3064, 0.5806, 0.2976, 0.6597, 0.2686, 0.6435, 0.2421, 0.8808, 0.2711, 0.897, 0.2623, 0.9761, 0.2333, 0.9599, 0.2397, 0.6272, 0.2308, 0.7063, 0.2059, 0.6489, 0.219, 0.5318, 0.3789, 0.9059, 0.3877, 0.985, 0.3719, 0.9939, 0.3631, 0.9148, 0.5573, 0.6005, 0.5573, 0.6763, 0.5571, 0.6763, 0.5571, 0.6005, 0.3516, 0.585, 0.3524, 0.6686, 0.3366, 0.6775, 0.3437, 0.5894, 0.4237, 0.8808, 0.3947, 0.897, 0.3859, 0.8179, 0.4149, 0.8017, 0.406, 0.7226, 0.3771, 0.7388, 0.3682, 0.6597, 0.3972, 0.6435, 0.3884, 0.5644, 0.3594, 0.5806, 0.3506, 0.5015, 0.3795, 0.4853, 0.634, 0.3978, 0.6339, 0.3978, 0.6339, 0.322, 0.634, 0.322, 0.4494, 0.3199, 0.445, 0.2804, 0.4991, 0.25, 0.4991, 0.2499, 0.2164, 0.3199, 0.212, 0.3594, 0.1667, 0.2497, 0.1667, 0.2499, 0.6686, 0.3978, 0.6686, 0.4736, 0.634, 0.4736, 0.634, 0.3978, 0.5153, 0.3098, 0.5153, 0.3098, 0.5153, 0.3098, 0.5153, 0.3098, 0.3548, 0.2592, 0.3397, 0.2677, 0.3465, 0.1922, 0.3478, 0.1914, 0.6002, 0.5743, 0.5826, 0.5743, 0.5986, 0.519, 0.6002, 0.519, 0.6034, 0.2275, 0.6034, 0.1878, 0.6241, 0.224, 0.6241, 0.2275, 0.5153, 0.3098, 0.5153, 0.3098, 0.5153, 0.3098, 0.5153, 0.3098, 0.5153, 0.3098, 0.5153, 0.3098, 0.5153, 0.3098, 0.5153, 0.3098, 0.5153, 0.3098, 0.5153, 0.3098, 0.5153, 0.3098, 0.5153, 0.3098, 0.5153, 0.3098, 0.5153, 0.3098, 0.5153, 0.3098, 0.5153, 0.3098, 0.5153, 0.3098, 0.5153, 0.3098, 0.5153, 0.3098, 0.5153, 0.3098, 0.5153, 0.3098, 0.5153, 0.3098, 0.5153, 0.3098, 0.5153, 0.3098, 0.5153, 0.3098, 0.5153, 0.3098, 0.5153, 0.3098, 0.5153, 0.3098, 0.5153, 0.3098, 0.5153, 0.3098, 0.5153, 0.3098, 0.5153, 0.3098, 0.5162, 0.3062, 0.5171, 0.3062, 0.5171, 0.3098, 0.5162, 0.3098, 0.5153, 0.3098, 0.5153, 0.3098, 0.5153, 0.3098, 0.5153, 0.3098, 0.5153, 0.3098, 0.5153, 0.3098, 0.5153, 0.3098, 0.5153, 0.3098, 0.5153, 0.3098, 0.5153, 0.3098, 0.5153, 0.3098, 0.5153, 0.3098, 0.549, 0.2598, 0.549, 0.2171, 0.5827, 0.2171, 0.5827, 0.2598, 0.549, 0.1743, 0.549, 0.1315, 0.5827, 0.1315, 0.5827, 0.1743, 0.549, 0.06574, 0.549, 0.0, 0.5827, 0.0, 0.5827, 0.06574, 0.3612, 0.7477, 0.3701, 0.8268, 0.3543, 0.8357, 0.3454, 0.7566, 0.2869, 0.9059, 0.2957, 0.8268, 0.3116, 0.8357, 0.3027, 0.9148, 0.3046, 0.7477, 0.3134, 0.6686, 0.3292, 0.6775, 0.3204, 0.7566, 0.6468, 0.5495, 0.6468, 0.4736, 0.6596, 0.4736, 0.6596, 0.5495, 0.3142, 0.585, 0.3151, 0.5014, 0.3149, 0.5014, 0.3221, 0.5894, 0.3134, 0.6686, 0.3142, 0.585, 0.3221, 0.5894, 0.3292, 0.6775, 0.2976, 0.6597, 0.3064, 0.5806, 0.3142, 0.585, 0.3134, 0.6686, 0.3064, 0.5806, 0.3152, 0.5015, 0.3151, 0.5014, 0.3142, 0.585, 0.6468, 0.6253, 0.6468, 0.5495, 0.6596, 0.5495, 0.6596, 0.6253, 0.6339, 0.6253, 0.6339, 0.5495, 0.6468, 0.5495, 0.6468, 0.6253, 0.6339, 0.5495, 0.6339, 0.4736, 0.6468, 0.4736, 0.6468, 0.5495, 0.2957, 0.8268, 0.3046, 0.7477, 0.3204, 0.7566, 0.3116, 0.8357, 0.2799, 0.8179, 0.2888, 0.7388, 0.3046, 0.7477, 0.2957, 0.8268, 0.2888, 0.7388, 0.2976, 0.6597, 0.3134, 0.6686, 0.3046, 0.7477, 0.2781, 0.985, 0.2869, 0.9059, 0.3027, 0.9148, 0.2939, 0.9939, 0.2623, 0.9761, 0.2711, 0.897, 0.2869, 0.9059, 0.2781, 0.985, 0.2711, 0.897, 0.2799, 0.8179, 0.2957, 0.8268, 0.2869, 0.9059, 0.3524, 0.6686, 0.3612, 0.7477, 0.3454, 0.7566, 0.3366, 0.6775, 0.3682, 0.6597, 0.3771, 0.7388, 0.3612, 0.7477, 0.3524, 0.6686, 0.3771, 0.7388, 0.3859, 0.8179, 0.3701, 0.8268, 0.3612, 0.7477, 0.549, 0.1315, 0.549, 0.06574, 0.5827, 0.06574, 0.5827, 0.1315, 0.5153, 0.1315, 0.5153, 0.06574, 0.549, 0.06574, 0.549, 0.1315, 0.5153, 0.06574, 0.5153, 0.0, 0.549, 0.0, 0.549, 0.06574, 0.549, 0.2171, 0.549, 0.1743, 0.5827, 0.1743, 0.5827, 0.2171, 0.5153, 0.2171, 0.5153, 0.1743, 0.549, 0.1743, 0.549, 0.2171, 0.5153, 0.1743, 0.5153, 0.1315, 0.549, 0.1315, 0.549, 0.1743, 0.549, 0.3026, 0.549, 0.2598, 0.5827, 0.2598, 0.5827, 0.3026, 0.5153, 0.3026, 0.5153, 0.2598, 0.549, 0.2598, 0.549, 0.3026, 0.5153, 0.2598, 0.5153, 0.2171, 0.549, 0.2171, 0.549, 0.2598, 0.5153, 0.3098, 0.5153, 0.3098, 0.5153, 0.3098, 0.5153, 0.3098, 0.5153, 0.3098, 0.5153, 0.3098, 0.5153, 0.3098, 0.5153, 0.3098, 0.5153, 0.3098, 0.5153, 0.3098, 0.5153, 0.3098, 0.5153, 0.3098, 0.5153, 0.3098, 0.5153, 0.3098, 0.5153, 0.3098, 0.5153, 0.3098, 0.5153, 0.3098, 0.5153, 0.3098, 0.5153, 0.3098, 0.5153, 0.3098, 0.5153, 0.3098, 0.5153, 0.3098, 0.5153, 0.3098, 0.5153, 0.3098, 0.5153, 0.3098, 0.5153, 0.3098, 0.5153, 0.3098, 0.5153, 0.3098, 0.5153, 0.3098, 0.5153, 0.3098, 0.5153, 0.3098, 0.5153, 0.3098, 0.5153, 0.3098, 0.5153, 0.3098, 0.5153, 0.3098, 0.5153, 0.3098, 0.5153, 0.3062, 0.5162, 0.3062, 0.5162, 0.3098, 0.5153, 0.3098, 0.5153, 0.3026, 0.5162, 0.3026, 0.5162, 0.3062, 0.5153, 0.3062, 0.5162, 0.3026, 0.5171, 0.3026, 0.5171, 0.3062, 0.5162, 0.3062, 0.5153, 0.3098, 0.5153, 0.3098, 0.5153, 0.3098, 0.5153, 0.3098, 0.5153, 0.3098, 0.5153, 0.3098, 0.5153, 0.3098, 0.5153, 0.3098, 0.5153, 0.3098, 0.5153, 0.3098, 0.5153, 0.3098, 0.5153, 0.3098, 0.5153, 0.3098, 0.5153, 0.3098, 0.5153, 0.3098, 0.5153, 0.3098, 0.5153, 0.3098, 0.5153, 0.3098, 0.5153, 0.3098, 0.5153, 0.3098, 0.5153, 0.3098, 0.5153, 0.3098, 0.5153, 0.3098, 0.5153, 0.3098, 0.5153, 0.3098, 0.5153, 0.3098, 0.5153, 0.3098, 0.5153, 0.3098, 0.5153, 0.3098, 0.5153, 0.3098, 0.5153, 0.3098, 0.5153, 0.3098, 0.5153, 0.3098, 0.5153, 0.3098, 0.5153, 0.3098, 0.5153, 0.3098, 0.5153, 0.3098, 0.5153, 0.3098, 0.5153, 0.3098, 0.5153, 0.3098, 0.5153, 0.3098, 0.5153, 0.3098, 0.5153, 0.3098, 0.5153, 0.3098, 0.5153, 0.3098, 0.5153, 0.3098, 0.5153, 0.3098, 0.5153, 0.3098, 0.5153, 0.3098, 0.5153, 0.3098, 0.5153, 0.3098, 0.5153, 0.3098, 0.5153, 0.3098, 0.5153, 0.3098, 0.5153, 0.3098, 0.5153, 0.3098, 0.5153, 0.3098, 0.5153, 0.3098, 0.5153, 0.3098, 0.5153, 0.3098, 0.5153, 0.3098, 0.5153, 0.3098, 0.5153, 0.3098, 0.5153, 0.3098, 0.5153, 0.3098, 0.5153, 0.3098, 0.5153, 0.3098, 0.5153, 0.3098, 0.5153, 0.3098, 0.5153, 0.3098, 0.5153, 0.3098, 0.5153, 0.3098, 0.5153, 0.3098, 0.5153, 0.3098, 0.5153, 0.3098, 0.5153, 0.3098, 0.5153, 0.3098, 0.5153, 0.3098, 0.5153, 0.3098, 0.5153, 0.3098, 0.5153, 0.3098, 0.5153, 0.3098, 0.5153, 0.3098, 0.5153, 0.3098, 0.5153, 0.3098, 0.5153, 0.3098, 0.5153, 0.3098, 0.5153, 0.3098, 0.5153, 0.3098, 0.5153, 0.3098, 0.5153, 0.3098, 0.5153, 0.3098, 0.5153, 0.3098, 0.5153, 0.3098, 0.5153, 0.3098, 0.5153, 0.3098, 0.6034, 0.2672, 0.6034, 0.2275, 0.6241, 0.2275, 0.6241, 0.2311, 0.5827, 0.3034, 0.5827, 0.2275, 0.6034, 0.2275, 0.6034, 0.2672, 0.5827, 0.2275, 0.5827, 0.1517, 0.6034, 0.1878, 0.6034, 0.2275, 0.6179, 0.5743, 0.6002, 0.5743, 0.6002, 0.519, 0.6018, 0.519, 0.6339, 0.6297, 0.6002, 0.6297, 0.6002, 0.5743, 0.6179, 0.5743, 0.6002, 0.6297, 0.5665, 0.6297, 0.5826, 0.5743, 0.6002, 0.5743, 0.37, 0.2507, 0.3548, 0.2592, 0.3478, 0.1914, 0.3492, 0.1906, 0.3908, 0.3108, 0.3619, 0.3271, 0.3548, 0.2592, 0.37, 0.2507, 0.3619, 0.3271, 0.3329, 0.3433, 0.3397, 0.2677, 0.3548, 0.2592, 0.5153, 0.3098, 0.5153, 0.3098, 0.5153, 0.3098, 0.5153, 0.3098, 0.5153, 0.3098, 0.5153, 0.3098, 0.5153, 0.3098, 0.5153, 0.3098, 0.5153, 0.3098, 0.5153, 0.3098, 0.5153, 0.3098, 0.5153, 0.3098, 0.6686, 0.322, 0.6686, 0.3978, 0.634, 0.3978, 0.634, 0.322, 0.4991, 0.322, 0.5328, 0.322, 0.5328, 0.5246, 0.5322, 0.5246, 0.275, 0.3108, 0.2208, 0.2804, 0.2792, 6.714e-08, 0.2803, 0.0006107, 0.2208, 0.2804, 0.2164, 0.3199, 0.1667, 0.2499, 0.1667, 0.25, 0.275, 0.3108, 0.2662, 0.3899, 0.2164, 0.3199, 0.2208, 0.2804, 0.2662, 0.3899, 0.2573, 0.469, 0.212, 0.3594, 0.2164, 0.3199, 0.4538, 0.3594, 0.4494, 0.3199, 0.4991, 0.2499, 0.4991, 0.2497, 0.4085, 0.469, 0.3997, 0.3899, 0.4494, 0.3199, 0.4538, 0.3594, 0.3997, 0.3899, 0.3908, 0.3108, 0.445, 0.2804, 0.4494, 0.3199, 0.634, 0.3978, 0.634, 0.3978, 0.634, 0.322, 0.634, 0.322, 0.634, 0.4736, 0.634, 0.4736, 0.634, 0.3978, 0.634, 0.3978, 0.634, 0.4736, 0.6339, 0.4736, 0.6339, 0.3978, 0.634, 0.3978, 0.4173, 0.5481, 0.3884, 0.5644, 0.3795, 0.4853, 0.4085, 0.469, 0.4262, 0.6272, 0.3972, 0.6435, 0.3884, 0.5644, 0.4173, 0.5481, 0.3972, 0.6435, 0.3682, 0.6597, 0.3594, 0.5806, 0.3884, 0.5644, 0.435, 0.7063, 0.406, 0.7226, 0.3972, 0.6435, 0.4262, 0.6272, 0.4438, 0.7854, 0.4149, 0.8017, 0.406, 0.7226, 0.435, 0.7063, 0.4149, 0.8017, 0.3859, 0.8179, 0.3771, 0.7388, 0.406, 0.7226, 0.4527, 0.8645, 0.4237, 0.8808, 0.4149, 0.8017, 0.4438, 0.7854, 0.4615, 0.9436, 0.4325, 0.9599, 0.4237, 0.8808, 0.4527, 0.8645, 0.4325, 0.9599, 0.4036, 0.9761, 0.3947, 0.897, 0.4237, 0.8808, 0.3507, 0.5014, 0.3516, 0.585, 0.3437, 0.5894, 0.3509, 0.5014, 0.3506, 0.5015, 0.3594, 0.5806, 0.3516, 0.585, 0.3507, 0.5014, 0.3594, 0.5806, 0.3682, 0.6597, 0.3524, 0.6686, 0.3516, 0.585, 0.5573, 0.5246, 0.5573, 0.6005, 0.5571, 0.6005, 0.5571, 0.5246, 0.5574, 0.5246, 0.5574, 0.6005, 0.5573, 0.6005, 0.5573, 0.5246, 0.5574, 0.6005, 0.5574, 0.6763, 0.5573, 0.6763, 0.5573, 0.6005, 0.3701, 0.8268, 0.3789, 0.9059, 0.3631, 0.9148, 0.3543, 0.8357, 0.3859, 0.8179, 0.3947, 0.897, 0.3789, 0.9059, 0.3701, 0.8268, 0.3947, 0.897, 0.4036, 0.9761, 0.3877, 0.985, 0.3789, 0.9059, 0.6676, 0.07584, 0.6676, 0.1517, 0.6311, 0.09409, 0.6311, 0.07584, 0.6676, 3.091e-09, 0.6676, 0.07584, 0.6311, 0.07584, 0.6311, 0.05759, 0.4527, 0.8645, 0.4438, 0.7854, 0.473, 0.7659, 0.4861, 0.883, 0.2132, 0.8645, 0.2421, 0.8808, 0.2333, 0.9599, 0.2043, 0.9436, 0.222, 0.7854, 0.251, 0.8017, 0.2421, 0.8808, 0.2132, 0.8645, 0.251, 0.8017, 0.2799, 0.8179, 0.2711, 0.897, 0.2421, 0.8808, 0.2485, 0.5481, 0.2775, 0.5644, 0.2686, 0.6435, 0.2397, 0.6272, 0.2573, 0.469, 0.2863, 0.4853, 0.2775, 0.5644, 0.2485, 0.5481, 0.2863, 0.4853, 0.3152, 0.5015, 0.3064, 0.5806, 0.2775, 0.5644, 0.4615, 0.9436, 0.4527, 0.8645, 0.4861, 0.883, 0.4991, 1.0, 0.6617, 0.1517, 0.6617, 0.2275, 0.6241, 0.2275, 0.6241, 0.2093, 0.6617, 0.2275, 0.6617, 0.3034, 0.6241, 0.2458, 0.6241, 0.2275, 0.2308, 0.7063, 0.2598, 0.7226, 0.251, 0.8017, 0.222, 0.7854, 0.2397, 0.6272, 0.2686, 0.6435, 0.2598, 0.7226, 0.2308, 0.7063, 0.2686, 0.6435, 0.2976, 0.6597, 0.2888, 0.7388, 0.2598, 0.7226, 0.6002, 0.7153, 0.6002, 0.6725, 0.6339, 0.6725, 0.6339, 0.7153, 0.5665, 0.7153, 0.5665, 0.6725, 0.6002, 0.6725, 0.6002, 0.7153, 0.5665, 0.6725, 0.5665, 0.6297, 0.6002, 0.6297, 0.6002, 0.6725, 0.5281, 0.5246, 0.5281, 0.6005, 0.4991, 0.6005, 0.4991, 0.5246, 0.5571, 0.5246, 0.5571, 0.6005, 0.5281, 0.6005, 0.5281, 0.5246, 0.5571, 0.6005, 0.5571, 0.6763, 0.5281, 0.6763, 0.5281, 0.6005, 0.3997, 0.3899, 0.3707, 0.4062, 0.3619, 0.3271, 0.3908, 0.3108, 0.4085, 0.469, 0.3795, 0.4853, 0.3707, 0.4062, 0.3997, 0.3899, 0.3795, 0.4853, 0.3506, 0.5015, 0.3417, 0.4224, 0.3707, 0.4062, 0.2662, 0.3899, 0.2951, 0.4062, 0.2863, 0.4853, 0.2573, 0.469, 0.275, 0.3108, 0.304, 0.3271, 0.2951, 0.4062, 0.2662, 0.3899, 0.304, 0.3271, 0.3329, 0.3433, 0.3241, 0.4224, 0.2951, 0.4062, 0.6311, 0.07584, 0.6069, 0.07584, 0.6069, 4.302e-09, 0.6311, 1.925e-09, 0.6311, 0.1517, 0.6069, 0.1517, 0.6069, 0.07584, 0.6311, 0.07584, 0.6069, 0.1517, 0.5827, 0.1517, 0.5827, 0.07584, 0.6069, 0.07584, 0.3261, 0.2677, 0.311, 0.2592, 0.318, 0.1914, 0.3194, 0.1922, 0.3329, 0.3433, 0.304, 0.3271, 0.311, 0.2592, 0.3261, 0.2677, 0.304, 0.3271, 0.275, 0.3108, 0.2958, 0.2507, 0.311, 0.2592, 0.6009, 0.3235, 0.6002, 0.3235, 0.6002, 0.322, 0.6009, 0.322, 0.6002, 0.3235, 0.5996, 0.3235, 0.5996, 0.322, 0.6002, 0.322, 0.6002, 0.519, 0.5665, 0.519, 0.5996, 0.3235, 0.6002, 0.3235, 0.445, 0.2804, 0.3908, 0.3108, 0.3855, 0.0006107, 0.3866, 5.322e-08, 0.6339, 0.519, 0.6002, 0.519, 0.6002, 0.3235, 0.6009, 0.3235, 0.5328, 0.322, 0.5665, 0.322, 0.5335, 0.5246, 0.5328, 0.5246, 0.5072, 0.08049, 0.5072, 0.0, 0.5153, 0.0, 0.5153, 0.08049, 0.5072, 0.2415, 0.5072, 0.161, 0.5153, 0.161, 0.5153, 0.2415, 0.5072, 0.322, 0.5072, 0.2415, 0.5153, 0.2415, 0.5153, 0.322, 0.4991, 0.322, 0.4991, 0.2415, 0.5072, 0.2415, 0.5072, 0.322, 0.4991, 0.2415, 0.4991, 0.161, 0.5072, 0.161, 0.5072, 0.2415, 0.5072, 0.161, 0.5072, 0.08049, 0.5153, 0.08049, 0.5153, 0.161, 0.4991, 0.161, 0.4991, 0.08049, 0.5072, 0.08049, 0.5072, 0.161, 0.4991, 0.08049, 0.4991, 0.0, 0.5072, 0.0, 0.5072, 0.08049, 0.222, 0.7854, 0.2132, 0.8645, 0.1798, 0.883, 0.1928, 0.7659, 0.2132, 0.8645, 0.2043, 0.9436, 0.1667, 1.0, 0.1798, 0.883, 0.4438, 0.7854, 0.435, 0.7063, 0.4599, 0.6489, 0.473, 0.7659, 0.435, 0.7063, 0.4262, 0.6272, 0.4469, 0.5318, 0.4599, 0.6489])
me_cube_006.materials.append(mat_material_002)
me_cube_006.update()
me_cube_009 = bpy.data.meshes.new('Cube.009')
me_cube_009.from_pydata([(0.196, 1.0, 1.0), (0.196, 1.0, -1.0), (0.01233, -1.0, 1.0), (0.196, -1.0, -1.0), (-0.196, 1.0, 1.0), (-0.196, 1.0, -1.0), (-0.01233, -1.0, 1.0), (-0.196, -1.0, -1.0), (0.001383, -1.0, 13.48), (-0.001383, -1.0, 13.48), (-0.02298, 1.0, 11.19), (0.02298, 1.0, 11.19), (-0.196, 1.0, 9.091), (0.196, 1.0, 9.091), (-0.0007419, -1.0, 9.091), (0.0007419, -1.0, 9.091), (0.196, 1.0, 0.01069), (-0.1032, -1.0, 0.01069), (0.1032, -1.0, 0.01069), (-0.196, 1.0, 0.01069), (0.196, -1.192, -1.0), (-0.196, -1.192, -1.0), (0.1032, -1.0, 0.01069), (0.1221, -1.192, -0.1957), (-0.1221, -1.192, -0.1957), (-0.1032, -1.0, 0.01069)], [], [(13, 12, 11, 10), (18, 2, 6, 17), (17, 6, 4, 19), (5, 1, 3, 7), (16, 0, 2, 18), (19, 4, 0, 16), (10, 11, 9, 8), (15, 14, 8, 9), (12, 15, 9, 11), (14, 13, 10, 8), (2, 0, 13, 14), (4, 6, 15, 12), (6, 2, 14, 15), (0, 4, 12, 13), (5, 19, 16, 1), (1, 16, 18, 3), (7, 17, 19, 5), (7, 3, 20, 21), (18, 17, 25, 22), (20, 23, 24, 21), (17, 7, 21, 24, 25), (22, 25, 24, 23), (3, 18, 22, 23, 20)])
_uv = me_cube_009.uv_layers.new(name='UVMap')
_uv.uv.foreach_set('vector', [0.3321, 0.7438, 0.3321, 0.7844, 0.2677, 0.7617, 0.2677, 0.7665, 0.6811, 0.7438, 0.6508, 0.7344, 0.6508, 0.7318, 0.6811, 0.7224, 0.6809, 0.4347, 0.6504, 0.4351, 0.6506, 0.2273, 0.6809, 0.2273, 0.335, 0.8465, 0.335, 0.8871, 0.2736, 0.8871, 0.2736, 0.8465, 0.6809, 0.6818, 0.6506, 0.6818, 0.6504, 0.4739, 0.6809, 0.4743, 0.6109, 0.7844, 0.5805, 0.7844, 0.5805, 0.7438, 0.6109, 0.7438, 0.338, 0.7307, 0.338, 0.7355, 0.2677, 0.733, 0.2677, 0.7333, 0.4024, 0.7332, 0.4024, 0.733, 0.2677, 0.7333, 0.2677, 0.733, 0.4024, 0.2273, 0.4023, 0.4352, 0.2677, 0.4352, 0.3378, 0.2282, 0.4023, 0.4739, 0.4024, 0.6818, 0.3378, 0.6809, 0.2677, 0.4739, 0.6504, 0.4739, 0.6506, 0.6818, 0.4024, 0.6818, 0.4023, 0.4739, 0.6506, 0.2273, 0.6504, 0.4351, 0.4023, 0.4352, 0.4024, 0.2273, 0.6508, 0.7318, 0.6508, 0.7344, 0.4024, 0.733, 0.4024, 0.7332, 0.5805, 0.7438, 0.5805, 0.7844, 0.3321, 0.7844, 0.3321, 0.7438, 0.6419, 0.7844, 0.6109, 0.7844, 0.6109, 0.7438, 0.6419, 0.7438, 0.7119, 0.6818, 0.6809, 0.6818, 0.6809, 0.4743, 0.712, 0.4747, 0.712, 0.4343, 0.6809, 0.4347, 0.6809, 0.2273, 0.7119, 0.2273, 0.2736, 0.8465, 0.2736, 0.8871, 0.2677, 0.8871, 0.2677, 0.8465, 0.2677, 0.9683, 0.2677, 0.9683, 0.2677, 0.9683, 0.2677, 0.9683, 0.2987, 0.9683, 0.274, 0.9607, 0.274, 0.9354, 0.2987, 0.9277, 0.6809, 0.4347, 0.712, 0.4343, 0.712, 0.4542, 0.6873, 0.4545, 0.6809, 0.4347, 0.2677, 0.9587, 0.2677, 0.9373, 0.274, 0.9354, 0.274, 0.9607, 0.712, 0.4747, 0.6809, 0.4743, 0.6809, 0.4743, 0.6873, 0.4545, 0.712, 0.4549])
me_cube_009.materials.append(mat_material_013)
me_cube_009.use_mirror_vertex_groups = False
me_cube_009.update()
me_cube_010 = bpy.data.meshes.new('Cube.010')
me_cube_010.from_pydata([(0.196, 1.0, 1.0), (0.196, 1.0, -1.0), (0.01233, -1.0, 1.0), (0.196, -1.0, -1.0), (-0.196, 1.0, 1.0), (-0.196, 1.0, -1.0), (-0.01233, -1.0, 1.0), (-0.196, -1.0, -1.0), (-0.001598, -1.0, 13.48), (0.001597, -1.0, 13.48), (0.02654, 1.0, 11.19), (-0.02654, 1.0, 11.19), (-0.196, 1.0, 9.091), (0.196, 1.0, 9.091), (-0.0007419, -1.0, 9.091), (0.0007419, -1.0, 9.091), (0.196, 1.0, 0.01069), (-0.1032, -1.0, 0.01069), (0.1032, -1.0, 0.01069), (-0.196, 1.0, 0.01069), (0.196, -1.192, -1.0), (-0.196, -1.192, -1.0), (0.1032, -1.0, 0.01069), (0.1221, -1.192, -0.1957), (-0.1221, -1.192, -0.1957), (-0.1032, -1.0, 0.01069)], [], [(13, 12, 11, 10), (18, 2, 6, 17), (17, 6, 4, 19), (5, 1, 3, 7), (16, 0, 2, 18), (19, 4, 0, 16), (10, 11, 9, 8), (15, 14, 8, 9), (12, 15, 9, 11), (14, 13, 10, 8), (2, 0, 13, 14), (4, 6, 15, 12), (6, 2, 14, 15), (0, 4, 12, 13), (5, 19, 16, 1), (1, 16, 18, 3), (7, 17, 19, 5), (7, 3, 20, 21), (18, 17, 25, 22), (20, 23, 24, 21), (17, 7, 21, 24, 25), (22, 25, 24, 23), (3, 18, 22, 23, 20)])
_uv = me_cube_010.uv_layers.new(name='UVMap')
_uv.uv.foreach_set('vector', [0.4024, 0.6818, 0.4024, 0.7224, 0.338, 0.7049, 0.338, 0.6994, 0.5464, 0.8058, 0.5161, 0.7964, 0.5161, 0.7939, 0.5464, 0.7844, 0.1755, 0.9299, 0.1753, 0.8614, 0.2677, 0.8617, 0.2677, 0.93, 0.335, 0.8058, 0.335, 0.8465, 0.2736, 0.8465, 0.2736, 0.8058, 0.6809, 0.2273, 0.6506, 0.2273, 0.6505, 0.01935, 0.6809, 0.01978, 0.6811, 0.7224, 0.6508, 0.7224, 0.6508, 0.6818, 0.6811, 0.6818, 0.338, 0.6994, 0.338, 0.7049, 0.2677, 0.702, 0.2677, 0.7023, 0.4024, 0.702, 0.4024, 0.7022, 0.2677, 0.7023, 0.2677, 0.702, 0.2677, 0.3032, 0.1753, 0.3029, 0.1753, 0.0, 0.2673, 0.1579, 0.4023, 0.01929, 0.4024, 0.2273, 0.3378, 0.2265, 0.2677, 0.01929, 0.6505, 0.01935, 0.6506, 0.2273, 0.4024, 0.2273, 0.4023, 0.01929, 0.2677, 0.8617, 0.1753, 0.8614, 0.1753, 0.3029, 0.2677, 0.3032, 0.5161, 0.7939, 0.5161, 0.7964, 0.2677, 0.7951, 0.2677, 0.7952, 0.6508, 0.6818, 0.6508, 0.7224, 0.4024, 0.7224, 0.4024, 0.6818, 0.7122, 0.7224, 0.6811, 0.7224, 0.6811, 0.6818, 0.7122, 0.6818, 0.7119, 0.2273, 0.6809, 0.2273, 0.6809, 0.01978, 0.712, 0.02022, 0.1757, 1.0, 0.1755, 0.9299, 0.2677, 0.93, 0.2677, 0.9997, 0.2736, 0.8058, 0.2736, 0.8465, 0.2677, 0.8465, 0.2677, 0.8058, 0.2677, 0.9683, 0.2677, 0.9683, 0.2677, 0.9683, 0.2677, 0.9683, 0.2987, 0.9277, 0.274, 0.92, 0.274, 0.8947, 0.2987, 0.8871, 0.1755, 0.9299, 0.1757, 1.0, 0.1669, 1.0, 0.1667, 0.9443, 0.1755, 0.9299, 0.2677, 0.9181, 0.2677, 0.8967, 0.274, 0.8947, 0.274, 0.92, 0.712, 0.02022, 0.6809, 0.01978, 0.6809, 0.01978, 0.6873, -1.415e-08, 0.712, 0.0003495])
me_cube_010.materials.append(mat_material_014)
me_cube_010.use_mirror_vertex_groups = False
me_cube_010.update()

# ---- objects
ob_cube = bpy.data.objects.new('Cube', me_cube_003)
ob_cube_001 = bpy.data.objects.new('Cube.001', me_cube_004)
ob_cube_002 = bpy.data.objects.new('Cube.002', me_cube_005)
ob_cube_003 = bpy.data.objects.new('Cube.003', me_cube_006)
ob_cube_004 = bpy.data.objects.new('Cube.004', me_cube_009)
ob_cube_005 = bpy.data.objects.new('Cube.005', me_cube_010)

# ---- transforms, parenting, visibility, modifiers, constraints
ob_cube.location = (0.0, 0.0, -2.013)
ob_cube.scale = (0.7896, 1.0, 0.9221)
ob_cube_001.location = (0.0, 0.0, -2.166)
ob_cube_002.location = (0.0, 0.0, -1.14)
ob_cube_002.scale = (0.185, 0.185, 0.185)
ob_cube_003.location = (-0.03078, 0.0, -2.013)
ob_cube_003.rotation_euler = (0.0, -0.0, 3.123)
ob_cube_003.scale = (0.7896, 1.0, 0.9221)
ob_cube_004.location = (-0.2217, 0.01191, 0.7924)
ob_cube_004.rotation_euler = (0.0, -0.0, -1.571)
ob_cube_004.scale = (0.4569, 0.2207, 0.2933)
ob_cube_004.lock_rotations_4d = False
ob_cube_004.empty_display_type = 'ARROWS'
ob_cube_004.lineart.crease_threshold = 0.0
ob_cube_005.location = (0.2217, 0.01191, 0.7924)
ob_cube_005.rotation_euler = (0.0, -0.0, 1.571)
ob_cube_005.scale = (0.4569, 0.2207, 0.2933)
ob_cube_005.lock_rotations_4d = False
ob_cube_005.empty_display_type = 'ARROWS'
ob_cube_005.lineart.crease_threshold = 0.0

# ---- collection membership
col_collection.objects.link(ob_cube)
col_collection.objects.link(ob_cube_001)
col_collection.objects.link(ob_cube_002)
col_collection.objects.link(ob_cube_003)
col_collection_002.objects.link(ob_cube_004)
col_collection_002.objects.link(ob_cube_005)

# ---- scene / render settings (as saved in the file)
scene.frame_start = 1; scene.frame_end = 250; scene.frame_set(1)
scene.render.engine = 'BLENDER_EEVEE_NEXT'
scene.cycles.sampling_pattern = 'TABULATED_SOBOL'
scene.view_settings.view_transform = 'Filmic'
bpy.context.view_layer.update()

# ---- added for rendering (the .blend has no active camera and no usable light): camera, sun
cam_auto = bpy.data.cameras.new('AutoCamera')
cam_auto.lens = 50.0
cam_auto.sensor_width = 36.0
cam_auto.clip_end = 1000.0
ob_auto_camera = bpy.data.objects.new('AutoCamera', cam_auto)
scene.collection.objects.link(ob_auto_camera)
ob_auto_camera.location = (6.09292, -7.32879, 6.54578)
ob_auto_camera.rotation_euler = (1.09748, -7.21219e-08, 0.694738)
scene.camera = ob_auto_camera
light_auto_sun = bpy.data.lights.new('AutoSun', 'SUN')
light_auto_sun.energy = 3.0
light_auto_sun.angle = 0.0523599
ob_auto_sun = bpy.data.objects.new('AutoSun', light_auto_sun)
scene.collection.objects.link(ob_auto_sun)
ob_auto_sun.rotation_euler = (0.872665, 0.174533, 0.523599)
bpy.context.view_layer.update()
